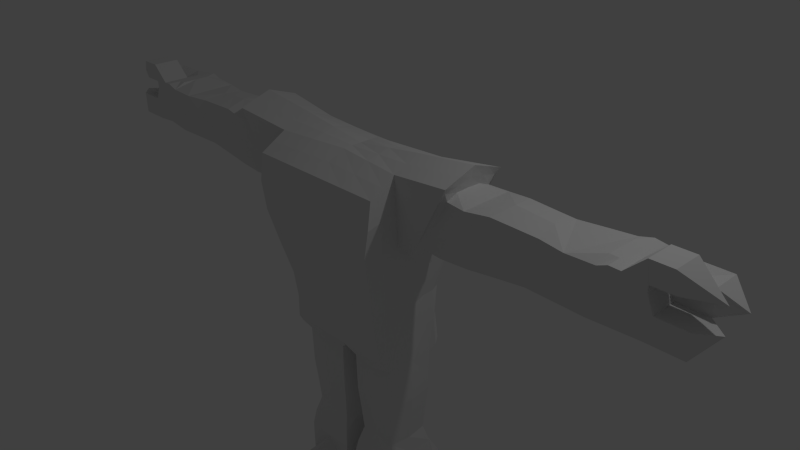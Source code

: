# Source: Weak_Spotter.blend  (saved by Blender 2.67.0; exported with 4.5.12 LTS)
import bpy
from mathutils import Matrix  # noqa: F401  (used for matrix-valued properties, if any)

bpy.ops.wm.read_factory_settings(use_empty=True)
scene = bpy.context.scene
scene.name = 'Scene'

# ---- collections
col_collection_1 = bpy.data.collections.new('Collection 1'); scene.collection.children.link(col_collection_1)

# ---- materials (node trees are filled in below, after node groups)
mat_material = bpy.data.materials.new('Material')
mat_material.alpha_threshold = 0.0
mat_material.use_transparent_shadow = False
mat_material.roughness = 0.5
mat_material.line_color = (0.0, 0.0, 0.0, 1.0)

# ---- material node trees

# ---- world
world_world = bpy.data.worlds.new('World'); scene.world = world_world
world_world.color = (0.05088, 0.05088, 0.05088)
world_world.use_sun_shadow = False
world_world.sun_shadow_jitter_overblur = 0.0
world_world.cycles.sampling_method = 'MANUAL'
world_world.cycles.sample_map_resolution = 256

# ---- cameras
cam_camera = bpy.data.cameras.new('Camera')
cam_camera.clip_end = 100.0
cam_camera.lens = 35.0
cam_camera.sensor_width = 32.0
cam_camera.sensor_height = 18.0
cam_camera.ortho_scale = 7.314
cam_camera.dof.focus_distance = 0.0
cam_camera.dof.aperture_fstop = 128.0

# ---- lights
light_lamp = bpy.data.lights.new('Lamp', 'POINT')
light_lamp.transmission_factor = 0.0
light_lamp.cutoff_distance = 30.0
light_lamp.energy = 100.0
light_lamp.shadow_buffer_clip_start = 1.001
light_lamp.shadow_soft_size = 0.1
light_lamp.shadow_maximum_resolution = 0.006
light_lamp.use_absolute_resolution = True
light_lamp.cycles.use_multiple_importance_sampling = False

# ---- meshes
me_cube = bpy.data.meshes.new('Cube')
me_cube.from_pydata([(-0.8073, -0.6506, -1.0), (-0.8073, 0.3595, -1.043), (-0.7689, 0.3794, -0.2848), (-0.7689, -0.725, -0.2822), (-1.0, -0.8971, 1.369), (-1.0, 0.4825, 1.369), (-1.0, -0.5445, 1.574), (-1.0, 0.2019, 1.574), (-0.7932, -0.4751, -1.201), (-0.7932, 0.2237, -1.203), (-0.821, -0.3392, -0.2966), (-0.821, 0.09226, -0.2966), (-0.9255, 0.5488, 0.6434), (-0.9255, -0.9458, 0.6434), (-1.001, 0.1701, 0.6484), (-1.001, -0.5003, 0.6484), (-1.246, -0.5263, 0.64), (-1.246, 0.1939, 0.64), (-1.83, 0.2603, 1.675), (-1.83, -0.6029, 1.675), (-1.412, -0.4879, 0.7841), (-1.412, 0.1466, 0.7841), (-1.761, 0.1569, 1.481), (-1.761, -0.4975, 1.481), (-4.179, -0.5123, 0.9234), (-4.179, 0.06957, 0.9234), (-4.18, 0.1697, 1.519), (-4.18, -0.5123, 1.423), (-1.83, -0.1551, 1.821), (-1.0, -0.1551, 1.72), (-1.752, -0.1578, 1.544), (-2.345, -0.4916, 1.507), (-2.953, -0.4747, 1.483), (-2.815, -0.4747, 0.8873), (-2.059, -0.4916, 0.7955), (-2.059, 0.1489, 0.7955), (-2.815, 0.132, 0.8873), (-2.953, 0.132, 1.483), (-2.345, 0.1489, 1.507), (-0.1311, -0.4674, -1.261), (-0.1311, 0.2168, -1.261), (-0.8329, -0.518, -3.359), (-0.8329, 0.2678, -3.359), (-0.09029, -0.518, -3.359), (-0.09029, 0.2678, -3.359), (-1.288, -0.1712, 0.6812), (-1.207, -0.1705, 0.5206), (-1.018, -0.1703, 0.5954), (-3.653, -0.5367, 1.494), (-3.563, 0.1585, 0.8931), (-3.563, -0.5074, 0.8931), (-3.62, 0.1908, 1.516), (-4.179, -0.1713, 0.9234), (-4.262, -0.5123, 1.221), (-4.18, 0.1697, 1.221), (-4.18, -0.1713, 1.423), (-3.916, -0.5374, 1.542), (-3.916, 0.1948, 1.542), (-3.674, -0.1713, 1.563), (-3.916, -0.1713, 1.542), (-4.262, -0.1713, 1.221), (-4.628, -0.5123, 0.9234), (-4.629, 0.1697, 1.519), (-4.628, -0.1713, 0.9234), (-4.629, -0.5123, 1.221), (-4.629, 0.1697, 1.221), (-4.629, -0.1713, 1.519), (-4.629, -0.1713, 1.221), (-4.85, -0.3418, 1.21), (-4.93, -0.1074, 1.37), (-4.18, -0.5123, 1.503), (-4.18, -0.1713, 1.503), (-4.157, -0.5374, 1.764), (-4.157, -0.1713, 1.764), (-4.451, -0.5123, 1.503), (-4.451, -0.1713, 1.503), (-4.427, -0.5374, 1.764), (-4.427, -0.1713, 1.764), (-4.842, -0.3479, 1.506), (-0.1411, 0.2141, -1.792), (-0.189, 0.1634, -2.444), (-0.7342, 0.1634, -2.444), (-0.7821, 0.2141, -1.792), (-0.7821, -0.4643, -1.792), (-0.7342, -0.4136, -2.444), (-0.189, -0.4136, -2.444), (-0.1411, -0.4643, -1.792), (-0.4616, -0.518, -2.945), (-0.8329, 0.4261, -3.359), (-0.4616, -0.988, -3.121), (-0.2032, -0.988, -3.359), (-0.09029, -0.518, -2.908), (-0.8329, 0.2678, -2.908), (-0.8329, -0.518, -2.908), (-0.09029, 0.2678, -2.908), (-0.7927, -0.988, -3.359), (-0.4289, 0.2678, -2.926), (-0.09029, 0.4261, -3.359), (-0.4289, 0.5655, -3.05), (-0.4441, -1.296, -3.359), (-0.4616, 0.7443, -3.359), (-0.4616, -0.518, -1.277), (-0.4037, 0.3595, -1.043), (-0.4097, -0.7517, -0.2822), (-0.4037, -0.6506, -1.0), (-0.4097, 0.3986, -0.2848), (-0.8201, 0.3136, -1.137), (-1.0, -0.9485, 1.014), (-1.0, 0.5391, 1.014), (-0.8202, 0.2481, -0.2907), (-0.5, 0.4825, 1.369), (-0.5, -0.8971, 1.369), (-1.0, 0.3422, 1.472), (-0.7577, 0.3609, -0.6764), (-0.7577, -0.6784, -0.6563), (-0.5, 0.1564, 1.574), (-0.5, -0.4828, 1.574), (-1.0, 0.1833, 1.117), (-0.988, 0.3688, 0.6498), (-0.494, 0.5757, 0.6434), (-0.494, -0.9774, 0.6434), (-0.9037, -0.4428, 0.1804), (-0.9037, 0.1535, 0.1804), (-1.0, -0.5197, 1.117), (-1.0, -0.7208, 1.472), (-1.0, -0.3498, 1.647), (-0.8095, -0.1168, -0.3759), (-0.8144, -0.3907, -0.7537), (-0.8144, 0.1444, -0.7553), (-0.4616, 0.2678, -1.277), (-0.8472, 0.4685, 0.1804), (-0.8472, -0.8414, 0.1804), (-0.8313, -0.1245, -1.208), (-0.8201, -0.5843, -1.116), (-0.8202, -0.5444, -0.2894), (-1.018, -0.3355, 0.6174), (-0.988, -0.732, 0.6498), (-1.415, 0.2311, 1.625), (-1.127, -0.5052, 0.6679), (-1.415, -0.5737, 1.625), (-1.127, 0.1735, 0.6679), (-1.207, -0.3592, 0.5433), (-1.523, -0.5781, 1.117), (-1.523, 0.2418, 1.117), (-1.83, -0.379, 1.748), (-1.301, -0.3416, 0.6945), (-1.565, -0.5183, 1.119), (-1.565, 0.176, 1.119), (-1.752, -0.3375, 1.538), (-1.3, 0.1726, 0.6995), (-1.787, 0.215, 1.597), (-1.787, -0.5576, 1.597), (-1.3, -0.5097, 0.6995), (-4.179, -0.3418, 0.9234), (-4.18, 0.1196, 1.072), (-1.701, -0.5269, 0.7942), (-3.873, 0.1448, 0.8828), (-2.024, 0.1843, 1.474), (-1.83, 0.0526, 1.748), (-1.0, 0.02339, 1.647), (-1.415, -0.1551, 1.77), (-0.5, -0.1551, 1.647), (-1.752, 0.01107, 1.538), (-1.787, -0.1551, 1.67), (-2.024, -0.5269, 1.474), (-2.646, -0.4825, 1.495), (-3.845, -0.5406, 0.9681), (-2.436, -0.4825, 0.8425), (-1.701, 0.1843, 0.7942), (-2.436, 0.1398, 0.8425), (-2.646, 0.1398, 1.495), (-2.202, -0.5378, 1.151), (-2.884, -0.5173, 1.185), (-2.202, 0.1952, 1.151), (-2.884, 0.1747, 1.185), (-2.417, -0.1713, 1.561), (-2.906, -0.1713, 1.523), (-2.1, -0.1713, 0.7478), (-2.806, -0.1713, 0.8457), (-0.04514, -0.5058, -1.191), (-0.04514, 0.253, -1.191), (-0.08465, -0.1253, -1.261), (-0.7865, 0.2187, -1.508), (-0.1367, -0.4689, -1.508), (-1.301, -0.0001467, 0.6945), (-1.207, 0.02244, 0.5433), (-1.018, -0.0008432, 0.6174), (-1.257, -0.1709, 0.605), (-1.108, -0.1705, 0.5507), (-3.294, -0.5374, 1.484), (-3.194, 0.1491, 0.8913), (-3.194, -0.4917, 0.8913), (-3.294, 0.1948, 1.484), (-3.63, -0.555, 1.175), (-3.549, 0.2158, 1.202), (-3.674, -0.3659, 1.563), (-3.503, -0.1713, 0.8431), (-3.916, -0.5374, 1.244), (-4.179, -0.05087, 0.9234), (-3.784, -0.55, 1.554), (-3.784, 0.2074, 1.554), (-3.674, 0.02327, 1.563), (-4.048, 0.1823, 1.382), (-3.784, -0.1713, 1.554), (-3.916, -0.3544, 1.542), (-3.916, 0.01176, 1.542), (-0.1367, 0.2187, -1.508), (-0.1672, 0.1864, -2.121), (-0.756, 0.1864, -2.121), (-0.7865, -0.4689, -1.508), (-0.756, -0.4366, -2.121), (-0.1672, -0.4366, -2.121), (-0.4616, 0.2632, -1.792), (-0.4616, 0.2033, -2.444), (-0.4616, -0.5134, -1.792), (-0.4616, -0.4504, -2.402), (-0.8285, -0.1251, -1.792), (-0.7719, -0.1251, -2.444), (-0.09464, -0.1251, -1.792), (-0.1513, -0.1251, -2.444), (-0.1251, -0.4811, -2.683), (-0.798, -0.4811, -2.683), (-0.1251, 0.2309, -2.683), (-0.798, 0.2309, -2.683), (-0.6472, -0.518, -2.927), (-0.09029, -0.1251, -2.908), (-0.2759, -0.518, -2.927), (-0.4616, 0.2678, -2.908), (-0.8329, -0.1251, -2.908), (-0.9037, 0.3072, 0.1804), (-0.4037, -0.6959, -0.6491), (-0.4518, 0.4915, 0.1804), (-1.0, 0.3612, 1.065), (-0.8137, 0.2738, -0.7176), (-0.4037, 0.3734, -0.6705), (-0.5, -0.9485, 1.014), (-0.5, -0.6899, 1.472), (-0.4518, -0.8706, 0.1804), (-1.261, -0.5489, 1.117), (-0.8199, -0.1205, -0.7618), (-0.5, 0.5391, 1.014), (-0.8137, -0.5557, -0.7069), (-0.9037, -0.6372, 0.1804), (-1.0, -0.7341, 1.065), (-0.04514, -0.1264, -1.191), (-0.5, 0.3194, 1.472), (-0.5, -0.319, 1.611), (-1.108, -0.3477, 0.5755), (-1.261, 0.2125, 1.117), (-1.523, 0.2057, 1.117), (-1.415, 0.038, 1.698), (-1.787, 0.02995, 1.633), (-1.257, -0.3523, 0.6178), (-1.523, -0.5452, 1.117), (-1.415, -0.3644, 1.698), (-0.5, 0.0006278, 1.611), (-1.787, -0.3564, 1.633), (-1.862, -0.5269, 1.134), (-2.541, -0.5269, 1.169), (-1.862, 0.1843, 1.134), (-2.541, 0.1843, 1.169), (-2.662, -0.1713, 1.542), (-2.421, -0.1713, 0.7959), (-1.257, 0.01285, 0.6178), (-1.108, 0.01133, 0.5755), (-3.245, -0.5374, 1.195), (-3.245, 0.1948, 1.195), (-3.187, -0.1713, 0.8479), (-3.784, -0.3607, 1.554), (-3.784, 0.01804, 1.554), (-0.4616, 0.2678, -1.508), (-0.4616, 0.2309, -2.121), (-0.4616, -0.518, -1.508), (-0.4616, -0.4811, -2.121), (-0.8329, -0.1251, -1.508), (-0.798, -0.1251, -2.121), (-0.09029, -0.1251, -1.508), (-0.1251, -0.1251, -2.121), (-0.798, -0.1251, -2.683), (-0.4616, 0.2309, -2.683), (-0.1251, -0.1251, -2.683), (0.8073, -0.6506, -1.0), (0.8073, 0.3595, -1.043), (0.7689, 0.3794, -0.2848), (0.7689, -0.725, -0.2822), (1.0, -0.8971, 1.369), (1.0, 0.4825, 1.369), (1.0, -0.5445, 1.574), (1.0, 0.2019, 1.574), (0.7932, -0.4751, -1.201), (0.7932, 0.2237, -1.203), (0.821, -0.3392, -0.2966), (0.821, 0.09226, -0.2966), (0.9255, 0.5488, 0.6434), (0.9255, -0.9458, 0.6434), (1.001, 0.1701, 0.6484), (1.001, -0.5003, 0.6484), (1.246, -0.5263, 0.64), (1.246, 0.1939, 0.64), (1.83, 0.2603, 1.675), (1.83, -0.6029, 1.675), (1.412, -0.4879, 0.7841), (1.412, 0.1466, 0.7841), (1.761, 0.1569, 1.481), (1.761, -0.4975, 1.481), (4.179, -0.5123, 0.9234), (4.179, 0.06957, 0.9234), (4.18, 0.1697, 1.519), (4.18, -0.5123, 1.423), (1.83, -0.1551, 1.821), (1.0, -0.1551, 1.72), (1.752, -0.1578, 1.544), (2.345, -0.4916, 1.507), (2.953, -0.4747, 1.483), (2.815, -0.4747, 0.8873), (2.059, -0.4916, 0.7955), (2.059, 0.1489, 0.7955), (2.815, 0.132, 0.8873), (2.953, 0.132, 1.483), (2.345, 0.1489, 1.507), (0.1311, -0.4674, -1.261), (0.1311, 0.2168, -1.261), (0.8329, -0.518, -3.359), (0.8329, 0.2678, -3.359), (0.09029, -0.518, -3.359), (0.09029, 0.2678, -3.359), (1.288, -0.1712, 0.6812), (1.207, -0.1705, 0.5206), (1.018, -0.1703, 0.5954), (3.653, -0.5367, 1.494), (3.563, 0.1585, 0.8931), (3.563, -0.5074, 0.8931), (3.62, 0.1908, 1.516), (4.179, -0.1713, 0.9234), (4.262, -0.5123, 1.221), (4.18, 0.1697, 1.221), (4.18, -0.1713, 1.423), (3.916, -0.5374, 1.542), (3.916, 0.1948, 1.542), (3.674, -0.1713, 1.563), (3.916, -0.1713, 1.542), (4.262, -0.1713, 1.221), (4.628, -0.5123, 0.9234), (4.629, 0.1697, 1.519), (4.628, -0.1713, 0.9234), (4.629, -0.5123, 1.221), (4.629, 0.1697, 1.221), (4.629, -0.1713, 1.519), (4.629, -0.1713, 1.221), (4.85, -0.3418, 1.21), (4.93, -0.1074, 1.37), (4.18, -0.5123, 1.503), (4.18, -0.1713, 1.503), (4.157, -0.5374, 1.764), (4.157, -0.1713, 1.764), (4.451, -0.5123, 1.503), (4.451, -0.1713, 1.503), (4.427, -0.5374, 1.764), (4.427, -0.1713, 1.764), (4.842, -0.3479, 1.506), (0.1411, 0.2141, -1.792), (0.189, 0.1634, -2.444), (0.7342, 0.1634, -2.444), (0.7821, 0.2141, -1.792), (0.7821, -0.4643, -1.792), (0.7342, -0.4136, -2.444), (0.189, -0.4136, -2.444), (0.1411, -0.4643, -1.792), (0.4616, -0.518, -2.945), (0.8329, 0.4261, -3.359), (0.4616, -0.988, -3.121), (0.2032, -0.988, -3.359), (0.09029, -0.518, -2.908), (0.8329, 0.2678, -2.908), (0.8329, -0.518, -2.908), (0.09029, 0.2678, -2.908), (0.7927, -0.988, -3.359), (0.4289, 0.2678, -2.926), (0.09029, 0.4261, -3.359), (0.4289, 0.5655, -3.05), (0.4441, -1.296, -3.359), (0.4616, 0.7443, -3.359), (-1.883e-07, -0.7412, -0.2981), (1.997e-07, 0.3873, -0.2981), (1.788e-07, 0.3595, -1.043), (-5.364e-07, -0.8971, 1.369), (0.0, -0.6506, -1.0), (2.384e-07, 0.4825, 1.369), (1.245e-07, 0.2383, -1.15), (6.487e-08, -0.4935, -1.15), (-3.881e-07, -1.0, 0.6588), (2.219e-07, 0.5958, 0.6588), (2.941e-09, 0.1108, 1.574), (-2.553e-07, -0.4211, 1.574), (-1.262e-07, -0.1551, 1.574), (0.4616, -0.518, -1.277), (0.4037, 0.3595, -1.043), (0.4097, -0.7517, -0.2822), (0.4037, -0.6506, -1.0), (0.4097, 0.3986, -0.2848), (0.8201, 0.3136, -1.137), (1.0, -0.9485, 1.014), (1.0, 0.5391, 1.014), (0.8202, 0.2481, -0.2907), (0.5, 0.4825, 1.369), (0.5, -0.8971, 1.369), (1.0, 0.3422, 1.472), (-9.413e-08, -0.6959, -0.6491), (2.302e-07, 0.5391, 1.014), (0.7577, 0.3609, -0.6764), (0.7577, -0.6784, -0.6563), (1.893e-07, 0.3734, -0.6705), (-4.623e-07, -0.9485, 1.014), (3.243e-08, -0.5721, -1.075), (1.207e-07, 0.2967, 1.472), (0.5, 0.1564, 1.574), (0.5, -0.4828, 1.574), (1.0, 0.1833, 1.117), (0.988, 0.3688, 0.6498), (0.494, 0.5757, 0.6434), (0.494, -0.9774, 0.6434), (9.467e-08, -0.1276, -1.15), (0.9037, -0.4428, 0.1804), (0.9037, 0.1535, 0.1804), (1.0, -0.5197, 1.117), (1.0, -0.7208, 1.472), (1.0, -0.3498, 1.647), (1.516e-07, 0.2989, -1.096), (0.8095, -0.1168, -0.3759), (0.8144, -0.3907, -0.7537), (0.8144, 0.1444, -0.7553), (0.4616, 0.2678, -1.277), (-2.882e-07, -0.8706, 0.1804), (0.8472, 0.4685, 0.1804), (0.8472, -0.8414, 0.1804), (2.108e-07, 0.4915, 0.1804), (0.8313, -0.1245, -1.208), (0.8201, -0.5843, -1.116), (0.8202, -0.5444, -0.2894), (1.018, -0.3355, 0.6174), (-1.908e-07, -0.2881, 1.574), (-3.959e-07, -0.6591, 1.472), (0.988, -0.732, 0.6498), (1.415, 0.2311, 1.625), (1.127, -0.5052, 0.6679), (1.415, -0.5737, 1.625), (1.127, 0.1735, 0.6679), (1.207, -0.3592, 0.5433), (1.523, -0.5781, 1.117), (1.523, 0.2418, 1.117), (1.83, -0.379, 1.748), (1.301, -0.3416, 0.6945), (1.565, -0.5183, 1.119), (1.565, 0.176, 1.119), (1.752, -0.3375, 1.538), (1.3, 0.1726, 0.6995), (1.787, 0.215, 1.597), (1.787, -0.5576, 1.597), (1.3, -0.5097, 0.6995), (4.179, -0.3418, 0.9234), (4.18, 0.1196, 1.072), (1.701, -0.5269, 0.7942), (3.873, 0.1448, 0.8828), (2.024, 0.1843, 1.474), (1.83, 0.0526, 1.748), (1.0, 0.02339, 1.647), (1.415, -0.1551, 1.77), (-6.163e-08, -0.02213, 1.574), (0.5, -0.1551, 1.647), (1.752, 0.01107, 1.538), (1.787, -0.1551, 1.67), (2.024, -0.5269, 1.474), (2.646, -0.4825, 1.495), (3.845, -0.5406, 0.9681), (2.436, -0.4825, 0.8425), (1.701, 0.1843, 0.7942), (2.436, 0.1398, 0.8425), (2.646, 0.1398, 1.495), (2.202, -0.5378, 1.151), (2.884, -0.5173, 1.185), (2.202, 0.1952, 1.151), (2.884, 0.1747, 1.185), (2.417, -0.1713, 1.561), (2.906, -0.1713, 1.523), (2.1, -0.1713, 0.7478), (2.806, -0.1713, 0.8457), (0.04514, -0.5058, -1.191), (0.04514, 0.253, -1.191), (0.08465, -0.1253, -1.261), (0.7865, 0.2187, -1.508), (0.1367, -0.4689, -1.508), (1.301, -0.0001467, 0.6945), (1.207, 0.02244, 0.5433), (1.018, -0.0008432, 0.6174), (1.257, -0.1709, 0.605), (1.108, -0.1705, 0.5507), (3.294, -0.5374, 1.484), (3.194, 0.1491, 0.8913), (3.194, -0.4917, 0.8913), (3.294, 0.1948, 1.484), (3.63, -0.555, 1.175), (3.549, 0.2158, 1.202), (3.674, -0.3659, 1.563), (3.503, -0.1713, 0.8431), (3.916, -0.5374, 1.244), (4.179, -0.05087, 0.9234), (3.784, -0.55, 1.554), (3.784, 0.2074, 1.554), (3.674, 0.02327, 1.563), (4.048, 0.1823, 1.382), (3.784, -0.1713, 1.554), (3.916, -0.3544, 1.542), (3.916, 0.01176, 1.542), (0.1367, 0.2187, -1.508), (0.1672, 0.1864, -2.121), (0.756, 0.1864, -2.121), (0.7865, -0.4689, -1.508), (0.756, -0.4366, -2.121), (0.1672, -0.4366, -2.121), (0.4616, 0.2632, -1.792), (0.4616, 0.2033, -2.444), (0.4616, -0.5134, -1.792), (0.4616, -0.4504, -2.402), (0.8285, -0.1251, -1.792), (0.7719, -0.1251, -2.444), (0.09464, -0.1251, -1.792), (0.1513, -0.1251, -2.444), (0.1251, -0.4811, -2.683), (0.798, -0.4811, -2.683), (0.1251, 0.2309, -2.683), (0.798, 0.2309, -2.683), (0.6472, -0.518, -2.927), (0.09029, -0.1251, -2.908), (0.2759, -0.518, -2.927), (0.4616, 0.2678, -2.908), (0.8329, -0.1251, -2.908), (0.9037, 0.3072, 0.1804), (0.4037, -0.6959, -0.6491), (0.4518, 0.4915, 0.1804), (1.0, 0.3612, 1.065), (0.8137, 0.2738, -0.7176), (0.4037, 0.3734, -0.6705), (0.5, -0.9485, 1.014), (0.5, -0.6899, 1.472), (0.4518, -0.8706, 0.1804), (1.261, -0.5489, 1.117), (0.8199, -0.1205, -0.7618), (0.5, 0.5391, 1.014), (0.8137, -0.5557, -0.7069), (0.9037, -0.6372, 0.1804), (1.0, -0.7341, 1.065), (0.04514, -0.1264, -1.191), (0.5, 0.3194, 1.472), (0.5, -0.319, 1.611), (1.108, -0.3477, 0.5755), (1.261, 0.2125, 1.117), (1.523, 0.2057, 1.117), (1.415, 0.038, 1.698), (1.787, 0.02995, 1.633), (1.257, -0.3523, 0.6178), (1.523, -0.5452, 1.117), (1.415, -0.3644, 1.698), (0.5, 0.0006278, 1.611), (1.787, -0.3564, 1.633), (1.862, -0.5269, 1.134), (2.541, -0.5269, 1.169), (1.862, 0.1843, 1.134), (2.541, 0.1843, 1.169), (2.662, -0.1713, 1.542), (2.421, -0.1713, 0.7959), (1.257, 0.01285, 0.6178), (1.108, 0.01133, 0.5755), (3.245, -0.5374, 1.195), (3.245, 0.1948, 1.195), (3.187, -0.1713, 0.8479), (3.784, -0.3607, 1.554), (3.784, 0.01804, 1.554), (0.4616, 0.2678, -1.508), (0.4616, 0.2309, -2.121), (0.4616, -0.518, -1.508), (0.4616, -0.4811, -2.121), (0.8329, -0.1251, -1.508), (0.798, -0.1251, -2.121), (0.09029, -0.1251, -1.508), (0.1251, -0.1251, -2.121), (0.798, -0.1251, -2.683), (0.4616, 0.2309, -2.683), (0.1251, -0.1251, -2.683)], [], [(229, 118, 12, 130), (10, 121, 15, 135, 47, 186, 14, 122, 11, 126), (230, 103, 3, 114), (231, 105, 2, 130), (232, 112, 5, 108), (233, 109, 2, 113), (234, 102, 1, 113), (235, 111, 4, 107), (389, 413, 386, 104, 0, 133, 8, 101, 39, 179), (236, 124, 4, 111), (237, 120, 13, 131), (238, 139, 19, 142), (239, 126, 11, 128), (240, 119, 12, 108), (241, 134, 10, 127), (242, 136, 15, 121), (243, 124, 6, 123), (384, 427, 388, 180, 40, 129, 9, 106, 1, 102), (244, 179, 39, 181), (245, 112, 7, 115), (246, 125, 6, 116), (247, 138, 16, 141), (248, 140, 17, 143), (249, 149, 21, 147), (250, 137, 18, 158), (50, 193, 166), (251, 150, 22, 162), (252, 152, 20, 145), (253, 151, 23, 146), (57, 202, 54, 26), (59, 205, 57, 26, 55), (49, 196, 50, 166, 24, 153, 52, 198, 25, 156), (60, 55, 66, 67), (254, 160, 28, 144), (255, 159, 29, 161), (256, 163, 30, 148), (257, 164, 31, 171), (258, 165, 32, 172), (259, 168, 35, 173), (260, 169, 36, 174), (23, 148, 30, 162, 22, 157, 38, 175, 31, 164), (261, 170, 37, 176), (21, 184, 45, 145, 20, 155, 34, 177, 35, 168), (262, 167, 33, 178), (87, 41, 95, 89), (43, 87, 89, 90), (93, 228, 92, 42, 41), (94, 225, 91, 43, 44), (44, 43, 41, 42), (263, 187, 45, 184), (264, 188, 46, 185), (265, 189, 48, 193), (266, 190, 49, 194), (32, 176, 37, 192, 51, 201, 58, 195, 48, 189), (267, 191, 50, 196), (56, 27, 53), (51, 194, 49, 156, 25, 154, 54, 202, 57, 200), (55, 27, 70, 71), (268, 203, 59, 204), (269, 200, 57, 205), (55, 60, 53, 27), (55, 26, 62, 66), (154, 25, 198), (199, 56, 53, 24, 197), (24, 53, 64, 61), (54, 60, 67, 65), (26, 54, 65, 62), (53, 60, 67, 64), (52, 153, 24, 61, 63), (60, 52, 63, 67), (67, 63, 68), (62, 65, 69), (66, 62, 69), (64, 67, 68), (61, 64, 68), (63, 61, 68), (65, 67, 69), (67, 66, 69), (56, 204, 59, 73, 72), (27, 56, 72, 70), (59, 55, 71, 73), (73, 71, 75, 77), (72, 73, 77, 76), (71, 70, 74, 75), (70, 72, 76, 74), (74, 76, 78), (76, 77, 78), (75, 74, 78), (77, 75, 78), (270, 206, 79, 212), (271, 207, 80, 213), (272, 209, 83, 214), (273, 210, 84, 215), (274, 182, 82, 216), (275, 208, 81, 217), (276, 183, 86, 218), (277, 211, 85, 219), (44, 42, 88, 100, 97), (278, 223, 92, 228), (96, 44, 97, 98), (87, 224, 93, 41), (279, 222, 94, 227), (91, 226, 87, 43), (95, 99, 89), (42, 96, 98, 88), (280, 220, 91, 225), (92, 227, 94, 44, 96, 42), (41, 43, 90, 99, 95), (85, 215, 84, 221, 93, 224, 87, 226, 91, 220), (97, 100, 98), (99, 90, 89), (100, 88, 98), (109, 229, 130, 2), (11, 122, 229, 109), (122, 14, 118, 229), (104, 230, 114, 0), (386, 407, 230, 104), (407, 382, 103, 230), (119, 231, 130, 12), (391, 435, 231, 119), (435, 383, 105, 231), (118, 232, 108, 12), (14, 117, 232, 118), (117, 7, 112, 232), (106, 233, 113, 1), (9, 128, 233, 106), (128, 11, 109, 233), (105, 234, 113, 2), (383, 411, 234, 105), (411, 384, 102, 234), (120, 235, 107, 13), (390, 412, 235, 120), (412, 385, 111, 235), (441, 236, 111, 385), (393, 116, 236, 441), (116, 6, 124, 236), (103, 237, 131, 3), (382, 432, 237, 103), (432, 390, 120, 237), (138, 238, 142, 16), (15, 123, 238, 138), (123, 6, 139, 238), (132, 239, 128, 9), (8, 127, 239, 132), (127, 10, 126, 239), (110, 240, 108, 5), (387, 408, 240, 110), (408, 391, 119, 240), (133, 241, 127, 8), (0, 114, 241, 133), (114, 3, 134, 241), (134, 242, 121, 10), (3, 131, 242, 134), (131, 13, 136, 242), (136, 243, 123, 15), (13, 107, 243, 136), (107, 4, 124, 243), (180, 244, 181, 40), (388, 421, 244, 180), (421, 389, 179, 244), (414, 245, 115, 392), (387, 110, 245, 414), (110, 5, 112, 245), (440, 246, 116, 393), (394, 161, 246, 440), (161, 29, 125, 246), (188, 247, 141, 46), (47, 135, 247, 188), (135, 15, 138, 247), (137, 248, 143, 18), (7, 117, 248, 137), (117, 14, 140, 248), (150, 249, 147, 22), (18, 143, 249, 150), (143, 17, 149, 249), (160, 250, 158, 28), (29, 159, 250, 160), (159, 7, 137, 250), (166, 197, 24), (166, 193, 197), (193, 48, 197), (163, 251, 162, 30), (28, 158, 251, 163), (158, 18, 150, 251), (187, 252, 145, 45), (46, 141, 252, 187), (141, 16, 152, 252), (152, 253, 146, 20), (16, 142, 253, 152), (142, 19, 151, 253), (139, 254, 144, 19), (6, 125, 254, 139), (125, 29, 160, 254), (467, 255, 161, 394), (392, 115, 255, 467), (115, 7, 159, 255), (151, 256, 148, 23), (19, 144, 256, 151), (144, 28, 163, 256), (155, 257, 171, 34), (20, 146, 257, 155), (146, 23, 164, 257), (167, 258, 172, 33), (34, 171, 258, 167), (171, 31, 165, 258), (157, 259, 173, 38), (22, 147, 259, 157), (147, 21, 168, 259), (170, 260, 174, 37), (38, 173, 260, 170), (173, 35, 169, 260), (165, 261, 176, 32), (31, 175, 261, 165), (175, 38, 170, 261), (169, 262, 178, 36), (35, 177, 262, 169), (177, 34, 167, 262), (149, 263, 184, 21), (17, 185, 263, 149), (185, 46, 187, 263), (140, 264, 185, 17), (14, 186, 264, 140), (186, 47, 188, 264), (191, 265, 193, 50), (33, 172, 265, 191), (172, 32, 189, 265), (192, 266, 194, 51), (37, 174, 266, 192), (174, 36, 190, 266), (190, 267, 196, 49), (36, 178, 267, 190), (178, 33, 191, 267), (199, 268, 204, 56), (48, 195, 268, 199), (195, 58, 203, 268), (203, 269, 205, 59), (58, 201, 269, 203), (201, 51, 200, 269), (54, 154, 198, 52, 60), (48, 199, 197), (182, 270, 212, 82), (9, 129, 270, 182), (129, 40, 206, 270), (208, 271, 213, 81), (82, 212, 271, 208), (212, 79, 207, 271), (183, 272, 214, 86), (39, 101, 272, 183), (101, 8, 209, 272), (211, 273, 215, 85), (86, 214, 273, 211), (214, 83, 210, 273), (209, 274, 216, 83), (8, 132, 274, 209), (132, 9, 182, 274), (210, 275, 217, 84), (83, 216, 275, 210), (216, 82, 208, 275), (206, 276, 218, 79), (40, 181, 276, 206), (181, 39, 183, 276), (207, 277, 219, 80), (79, 218, 277, 207), (218, 86, 211, 277), (221, 278, 228, 93), (84, 217, 278, 221), (217, 81, 223, 278), (223, 279, 227, 92), (81, 213, 279, 223), (213, 80, 222, 279), (222, 280, 225, 94), (80, 219, 280, 222), (219, 85, 220, 280), (536, 433, 293, 418), (291, 428, 292, 423, 295, 493, 328, 439, 296, 422), (537, 410, 284, 397), (538, 433, 283, 399), (539, 402, 286, 406), (540, 409, 283, 403), (541, 409, 282, 396), (542, 401, 285, 405), (389, 486, 320, 395, 289, 437, 281, 398, 386, 413), (543, 405, 285, 425), (544, 434, 294, 420), (545, 448, 300, 445), (546, 430, 292, 428), (547, 402, 293, 419), (548, 429, 291, 438), (549, 422, 296, 442), (550, 424, 287, 425), (384, 396, 282, 400, 290, 431, 321, 487, 388, 427), (551, 488, 320, 486), (552, 415, 288, 406), (553, 416, 287, 426), (554, 447, 297, 444), (555, 449, 298, 446), (556, 453, 302, 455), (557, 464, 299, 443), (331, 473, 500), (558, 469, 303, 456), (559, 451, 301, 458), (560, 452, 304, 457), (338, 307, 335, 509), (340, 336, 307, 338, 512), (330, 462, 306, 505, 333, 459, 305, 473, 331, 503), (341, 348, 347, 336), (561, 450, 309, 466), (562, 468, 310, 465), (563, 454, 311, 470), (564, 478, 312, 471), (565, 479, 313, 472), (566, 480, 316, 475), (567, 481, 317, 476), (304, 471, 312, 482, 319, 463, 303, 469, 311, 454), (568, 483, 318, 477), (302, 475, 316, 484, 315, 461, 301, 451, 326, 491), (569, 485, 314, 474), (368, 370, 376, 322), (324, 371, 370, 368), (374, 322, 323, 373, 535), (375, 325, 324, 372, 532), (325, 323, 322, 324), (570, 491, 326, 494), (571, 492, 327, 495), (572, 500, 329, 496), (573, 501, 330, 497), (313, 496, 329, 502, 339, 508, 332, 499, 318, 483), (574, 503, 331, 498), (337, 334, 308), (332, 507, 338, 509, 335, 460, 306, 462, 330, 501), (336, 352, 351, 308), (575, 511, 340, 510), (576, 512, 338, 507), (336, 308, 334, 341), (336, 347, 343, 307), (460, 505, 306), (506, 504, 305, 334, 337), (305, 342, 345, 334), (335, 346, 348, 341), (307, 343, 346, 335), (334, 345, 348, 341), (333, 344, 342, 305, 459), (341, 348, 344, 333), (348, 349, 344), (343, 350, 346), (347, 350, 343), (345, 349, 348), (342, 349, 345), (344, 349, 342), (346, 350, 348), (348, 350, 347), (337, 353, 354, 340, 511), (308, 351, 353, 337), (340, 354, 352, 336), (354, 358, 356, 352), (353, 357, 358, 354), (352, 356, 355, 351), (351, 355, 357, 353), (355, 359, 357), (357, 359, 358), (356, 359, 355), (358, 359, 356), (577, 519, 360, 513), (578, 520, 361, 514), (579, 521, 364, 516), (580, 522, 365, 517), (581, 523, 363, 489), (582, 524, 362, 515), (583, 525, 367, 490), (584, 526, 366, 518), (325, 378, 381, 369, 323), (585, 535, 373, 530), (377, 379, 378, 325), (368, 322, 374, 531), (586, 534, 375, 529), (372, 324, 368, 533), (376, 370, 380), (323, 369, 379, 377), (587, 532, 372, 527), (373, 323, 377, 325, 375, 534), (322, 376, 380, 371, 324), (366, 527, 372, 533, 368, 531, 374, 528, 365, 522), (378, 379, 381), (380, 370, 371), (381, 379, 369), (403, 283, 433, 536), (292, 403, 536, 423), (423, 536, 418, 295), (398, 281, 410, 537), (386, 398, 537, 407), (407, 537, 397, 382), (419, 293, 433, 538), (391, 419, 538, 435), (435, 538, 399, 383), (418, 293, 402, 539), (295, 418, 539, 417), (417, 539, 406, 288), (400, 282, 409, 540), (290, 400, 540, 430), (430, 540, 403, 292), (399, 283, 409, 541), (383, 399, 541, 411), (411, 541, 396, 384), (420, 294, 401, 542), (390, 420, 542, 412), (412, 542, 405, 385), (441, 385, 405, 543), (393, 441, 543, 416), (416, 543, 425, 287), (397, 284, 434, 544), (382, 397, 544, 432), (432, 544, 420, 390), (444, 297, 448, 545), (296, 444, 545, 424), (424, 545, 445, 287), (436, 290, 430, 546), (289, 436, 546, 429), (429, 546, 428, 291), (404, 286, 402, 547), (387, 404, 547, 408), (408, 547, 419, 391), (437, 289, 429, 548), (281, 437, 548, 410), (410, 548, 438, 284), (438, 291, 422, 549), (284, 438, 549, 434), (434, 549, 442, 294), (442, 296, 424, 550), (294, 442, 550, 401), (401, 550, 425, 285), (487, 321, 488, 551), (388, 487, 551, 421), (421, 551, 486, 389), (414, 392, 415, 552), (387, 414, 552, 404), (404, 552, 406, 286), (440, 393, 416, 553), (394, 440, 553, 468), (468, 553, 426, 310), (495, 327, 447, 554), (328, 495, 554, 439), (439, 554, 444, 296), (443, 299, 449, 555), (288, 443, 555, 417), (417, 555, 446, 295), (456, 303, 453, 556), (299, 456, 556, 449), (449, 556, 455, 298), (466, 309, 464, 557), (310, 466, 557, 465), (465, 557, 443, 288), (473, 305, 504), (473, 504, 500), (500, 504, 329), (470, 311, 469, 558), (309, 470, 558, 464), (464, 558, 456, 299), (494, 326, 451, 559), (327, 494, 559, 447), (447, 559, 458, 297), (458, 301, 452, 560), (297, 458, 560, 448), (448, 560, 457, 300), (445, 300, 450, 561), (287, 445, 561, 426), (426, 561, 466, 310), (467, 394, 468, 562), (392, 467, 562, 415), (415, 562, 465, 288), (457, 304, 454, 563), (300, 457, 563, 450), (450, 563, 470, 309), (461, 315, 478, 564), (301, 461, 564, 452), (452, 564, 471, 304), (474, 314, 479, 565), (315, 474, 565, 478), (478, 565, 472, 312), (463, 319, 480, 566), (303, 463, 566, 453), (453, 566, 475, 302), (477, 318, 481, 567), (319, 477, 567, 480), (480, 567, 476, 316), (472, 313, 483, 568), (312, 472, 568, 482), (482, 568, 477, 319), (476, 317, 485, 569), (316, 476, 569, 484), (484, 569, 474, 315), (455, 302, 491, 570), (298, 455, 570, 492), (492, 570, 494, 327), (446, 298, 492, 571), (295, 446, 571, 493), (493, 571, 495, 328), (498, 331, 500, 572), (314, 498, 572, 479), (479, 572, 496, 313), (499, 332, 501, 573), (318, 499, 573, 481), (481, 573, 497, 317), (497, 330, 503, 574), (317, 497, 574, 485), (485, 574, 498, 314), (506, 337, 511, 575), (329, 506, 575, 502), (502, 575, 510, 339), (510, 340, 512, 576), (339, 510, 576, 508), (508, 576, 507, 332), (335, 341, 333, 505, 460), (329, 504, 506), (489, 363, 519, 577), (290, 489, 577, 431), (431, 577, 513, 321), (515, 362, 520, 578), (363, 515, 578, 519), (519, 578, 514, 360), (490, 367, 521, 579), (320, 490, 579, 395), (395, 579, 516, 289), (518, 366, 522, 580), (367, 518, 580, 521), (521, 580, 517, 364), (516, 364, 523, 581), (289, 516, 581, 436), (436, 581, 489, 290), (517, 365, 524, 582), (364, 517, 582, 523), (523, 582, 515, 363), (513, 360, 525, 583), (321, 513, 583, 488), (488, 583, 490, 320), (514, 361, 526, 584), (360, 514, 584, 525), (525, 584, 518, 367), (528, 374, 535, 585), (365, 528, 585, 524), (524, 585, 530, 362), (530, 373, 534, 586), (362, 530, 586, 520), (520, 586, 529, 361), (529, 375, 532, 587), (361, 529, 587, 526), (526, 587, 527, 366)])
_uv = me_cube.uv_layers.new(name='UVMap')
_uv.uv.foreach_set('vector', [0.7294, 0.6478, 0.7339, 0.6944, 0.7187, 0.6981, 0.7134, 0.6512, 0.7883, 0.5968, 0.7915, 0.6428, 0.7948, 0.6888, 0.7836, 0.6862, 0.7724, 0.6836, 0.7607, 0.6871, 0.7491, 0.6906, 0.7455, 0.6443, 0.7419, 0.598, 0.7651, 0.5974, 0.6535, 0.5096, 0.684, 0.5466, 0.6373, 0.5889, 0.618, 0.5517, 0.6649, 0.6671, 0.6571, 0.6128, 0.708, 0.6042, 0.7134, 0.6512, 0.7393, 0.7175, 0.7447, 0.7406, 0.7362, 0.7362, 0.7275, 0.7172, 0.5215, 0.5402, 0.5067, 0.5793, 0.4883, 0.5704, 0.509, 0.538, 0.483, 0.4989, 0.5116, 0.467, 0.5297, 0.5056, 0.509, 0.538, 0.8534, 0.7448, 0.8353, 0.7717, 0.8105, 0.7351, 0.8206, 0.7171, 0.6135, 0.4246, 0.6304, 0.4276, 0.6473, 0.4305, 0.623, 0.4726, 0.5988, 0.5146, 0.5902, 0.5069, 0.5816, 0.4992, 0.5954, 0.4694, 0.6093, 0.4396, 0.6114, 0.4321, 0.8153, 0.7794, 0.8006, 0.74, 0.8105, 0.7351, 0.8353, 0.7717, 0.8783, 0.6652, 0.8714, 0.7179, 0.8306, 0.6991, 0.8344, 0.6516, 0.5438, 0.7296, 0.5564, 0.7674, 0.5151, 0.731, 0.518, 0.7153, 0.5558, 0.547, 0.5494, 0.5961, 0.5251, 0.5882, 0.5341, 0.5424, 0.6942, 0.7476, 0.6728, 0.7215, 0.7187, 0.6981, 0.7275, 0.7172, 0.5978, 0.5517, 0.6055, 0.5965, 0.5737, 0.604, 0.5776, 0.5516, 0.813, 0.6472, 0.8127, 0.694, 0.7948, 0.6888, 0.7915, 0.6428, 0.8067, 0.717, 0.8006, 0.74, 0.7908, 0.7448, 0.7928, 0.7168, 0.4935, 0.4285, 0.5054, 0.4266, 0.5174, 0.4246, 0.5193, 0.4318, 0.5213, 0.4391, 0.5321, 0.4678, 0.543, 0.4966, 0.5364, 0.5011, 0.5297, 0.5056, 0.5116, 0.467, 0.5653, 0.432, 0.6114, 0.4321, 0.6093, 0.4396, 0.5653, 0.4393, 0.7313, 0.78, 0.7447, 0.7406, 0.7532, 0.7449, 0.7471, 0.7864, 0.7829, 0.7892, 0.781, 0.7484, 0.7908, 0.7448, 0.7952, 0.7872, 0.5196, 0.6878, 0.5312, 0.6917, 0.5209, 0.6995, 0.5142, 0.6965, 0.4692, 0.7284, 0.4835, 0.6904, 0.4936, 0.6987, 0.4959, 0.7147, 0.491, 0.96, 0.488, 0.941, 0.4897, 0.944, 0.4925, 0.9602, 0.479, 0.7817, 0.4549, 0.7663, 0.4981, 0.7307, 0.5022, 0.7317, 0.2339, 0.438, 0.2348, 0.3843, 0.2541, 0.4102, 0.4989, 0.9797, 0.4939, 0.9791, 0.4952, 0.9764, 0.4996, 0.9763, 0.5138, 0.9394, 0.5223, 0.9419, 0.5207, 0.9449, 0.513, 0.9439, 0.5185, 0.9607, 0.5147, 0.9795, 0.5135, 0.9768, 0.5171, 0.9609, 0.1697, 0.4665, 0.1291, 0.46, 0.0884, 0.4535, 0.1346, 0.4362, 0.1947, 0.3894, 0.1822, 0.4279, 0.1697, 0.4665, 0.1346, 0.4362, 0.1336, 0.3837, 0.3524, 0.4342, 0.2932, 0.4361, 0.2339, 0.438, 0.2541, 0.4102, 0.2742, 0.3824, 0.2827, 0.3839, 0.2912, 0.3854, 0.2989, 0.387, 0.3065, 0.3887, 0.3295, 0.4114, 0.09424, 0.3851, 0.1336, 0.3837, 0.1139, 0.4173, 0.1137, 0.4169, 0.5297, 0.7822, 0.5031, 0.7971, 0.5063, 0.7326, 0.5107, 0.7318, 0.7589, 0.7888, 0.7623, 0.7484, 0.7713, 0.7519, 0.7707, 0.7912, 0.5093, 0.9799, 0.5039, 0.9803, 0.504, 0.9761, 0.5087, 0.9765, 0.3069, 0.6277, 0.2864, 0.6926, 0.2551, 0.7366, 0.2766, 0.6503, 0.2262, 0.6018, 0.2245, 0.6449, 0.1962, 0.6175, 0.1996, 0.6081, 0.3866, 0.5979, 0.3934, 0.5452, 0.3973, 0.5554, 0.3973, 0.619, 0.1518, 0.603, 0.1586, 0.5592, 0.1795, 0.5949, 0.18, 0.6049, 0.3177, 0.6485, 0.3313, 0.6423, 0.3449, 0.6361, 0.3535, 0.6274, 0.3621, 0.6187, 0.3797, 0.6507, 0.3973, 0.6827, 0.3262, 0.7097, 0.2551, 0.7366, 0.2864, 0.6926, 0.1847, 0.6459, 0.1449, 0.6468, 0.1806, 0.6149, 0.1884, 0.6162, 0.3896, 0.535, 0.3814, 0.5417, 0.3732, 0.5485, 0.365, 0.5552, 0.3569, 0.5619, 0.3275, 0.5629, 0.2981, 0.5639, 0.3477, 0.5596, 0.3973, 0.5554, 0.3934, 0.5452, 0.1933, 0.559, 0.2279, 0.5588, 0.203, 0.5987, 0.1912, 0.5968, 0.5672, 0.2295, 0.4995, 0.127, 0.568, 0.1553, 0.5688, 0.1571, 0.6474, 0.1279, 0.5672, 0.2295, 0.5688, 0.1571, 0.5696, 0.1548, 0.8467, 0.2923, 0.844, 0.3024, 0.8412, 0.3125, 0.8347, 0.3035, 0.8376, 0.2968, 0.8203, 0.3091, 0.8211, 0.2984, 0.8218, 0.2877, 0.8301, 0.2955, 0.8279, 0.3025, 0.8279, 0.3025, 0.8301, 0.2955, 0.8376, 0.2968, 0.8347, 0.3035, 0.4967, 0.9389, 0.5054, 0.9368, 0.5053, 0.9429, 0.4975, 0.9434, 0.4957, 0.6872, 0.5079, 0.6839, 0.5076, 0.6934, 0.5006, 0.6961, 0.1098, 0.7793, 0.1088, 0.8126, 0.07982, 0.8382, 0.07982, 0.7768, 0.183, 0.7802, 0.1879, 0.7431, 0.226, 0.7083, 0.2158, 0.7775, 0.1377, 0.787, 0.1442, 0.7875, 0.1507, 0.788, 0.1781, 0.8173, 0.2055, 0.8466, 0.1725, 0.8616, 0.1395, 0.8765, 0.1097, 0.8573, 0.07982, 0.8382, 0.1088, 0.8126, 0.1494, 0.7445, 0.1108, 0.746, 0.07982, 0.7155, 0.1529, 0.7119, 0.1835, 0.3191, 0.1336, 0.3329, 0.1007, 0.32, 0.3524, 0.3284, 0.3524, 0.3813, 0.3524, 0.4342, 0.3295, 0.4114, 0.3065, 0.3887, 0.307, 0.3793, 0.3075, 0.37, 0.3138, 0.3564, 0.3201, 0.3428, 0.3363, 0.3356, 0.1336, 0.3837, 0.1336, 0.3329, 0.1433, 0.339, 0.1444, 0.3751, 0.2721, 0.3291, 0.2938, 0.319, 0.2949, 0.3386, 0.28, 0.3433, 0.315, 0.3273, 0.3363, 0.3356, 0.3201, 0.3428, 0.3075, 0.3407, 0.1336, 0.3837, 0.09424, 0.3851, 0.1007, 0.32, 0.1336, 0.3329, 0.1336, 0.3837, 0.1346, 0.4362, 0.1135, 0.417, 0.1139, 0.4173, 0.05979, 0.4397, 0.03117, 0.426, 0.03391, 0.4033, 0.2504, 0.3392, 0.2651, 0.3479, 0.2794, 0.369, 0.2742, 0.3824, 0.255, 0.3565, 0.03509, 0.3191, 0.1007, 0.32, 0.07021, 0.3514, 0.06906, 0.3527, 0.0884, 0.4535, 0.09346, 0.3855, 0.1137, 0.4169, 0.1134, 0.4165, 0.1346, 0.4362, 0.0884, 0.4535, 0.1134, 0.4165, 0.1135, 0.417, 0.1007, 0.32, 0.09424, 0.3851, 0.07086, 0.3526, 0.07021, 0.3514, 0.03664, 0.3806, 0.03587, 0.3498, 0.03509, 0.3191, 0.06906, 0.3527, 0.07096, 0.354, 0.09346, 0.3855, 0.03664, 0.3806, 0.07096, 0.354, 0.07086, 0.3526, 0.07086, 0.3526, 0.07096, 0.354, 0.07035, 0.3525, 0.1135, 0.417, 0.1134, 0.4165, 0.1136, 0.4171, 0.1139, 0.4173, 0.1135, 0.417, 0.1136, 0.4171, 0.07021, 0.3514, 0.07086, 0.3526, 0.07035, 0.3525, 0.06906, 0.3527, 0.07021, 0.3514, 0.07035, 0.3525, 0.07096, 0.354, 0.06906, 0.3527, 0.07035, 0.3525, 0.1134, 0.4165, 0.1137, 0.4169, 0.1136, 0.4171, 0.1137, 0.4169, 0.1139, 0.4173, 0.1136, 0.4171, 0.1835, 0.3191, 0.1891, 0.3543, 0.1947, 0.3894, 0.1579, 0.3586, 0.158, 0.3536, 0.1336, 0.3329, 0.1835, 0.3191, 0.158, 0.3536, 0.1433, 0.339, 0.1947, 0.3894, 0.1336, 0.3837, 0.1444, 0.3751, 0.1579, 0.3586, 0.1579, 0.3586, 0.1444, 0.3751, 0.1546, 0.3567, 0.1556, 0.3568, 0.158, 0.3536, 0.1579, 0.3586, 0.1556, 0.3568, 0.1557, 0.3556, 0.1444, 0.3751, 0.1433, 0.339, 0.1548, 0.3557, 0.1546, 0.3567, 0.1433, 0.339, 0.158, 0.3536, 0.1557, 0.3556, 0.1548, 0.3557, 0.1548, 0.3557, 0.1557, 0.3556, 0.1551, 0.3562, 0.1557, 0.3556, 0.1556, 0.3568, 0.1551, 0.3562, 0.1546, 0.3567, 0.1548, 0.3557, 0.1551, 0.3562, 0.1556, 0.3568, 0.1546, 0.3567, 0.1551, 0.3562, 0.5456, 0.4712, 0.5408, 0.4542, 0.5602, 0.4694, 0.5591, 0.4745, 0.6107, 0.3265, 0.6087, 0.3631, 0.5789, 0.3362, 0.582, 0.3277, 0.5826, 0.4732, 0.5745, 0.4905, 0.5675, 0.4817, 0.5697, 0.477, 0.5352, 0.324, 0.5372, 0.2874, 0.567, 0.3143, 0.5639, 0.3228, 0.5625, 0.4893, 0.5505, 0.4881, 0.558, 0.4796, 0.5627, 0.4807, 0.5749, 0.2886, 0.6127, 0.2898, 0.5851, 0.3193, 0.5761, 0.3168, 0.5657, 0.4551, 0.5906, 0.4559, 0.5719, 0.4722, 0.566, 0.4708, 0.571, 0.3619, 0.5332, 0.3607, 0.5608, 0.3312, 0.5698, 0.3337, 0.5242, 0.0218, 0.6344, 0.02351, 0.5766, 0.04553, 0.5651, 0.0455, 0.5517, 0.0385, 0.8695, 0.3117, 0.8647, 0.3461, 0.8412, 0.3125, 0.844, 0.3024, 0.5538, 0.1128, 0.5242, 0.0218, 0.5517, 0.0385, 0.5617, 0.05937, 0.836, 0.2827, 0.8414, 0.2875, 0.8467, 0.2923, 0.8376, 0.2968, 0.8225, 0.3452, 0.7803, 0.3444, 0.8203, 0.3091, 0.8308, 0.3108, 0.8218, 0.2877, 0.8289, 0.2852, 0.836, 0.2827, 0.8301, 0.2955, 0.568, 0.1553, 0.5686, 0.1554, 0.5688, 0.1571, 0.6344, 0.02351, 0.5538, 0.1128, 0.5617, 0.05937, 0.5766, 0.04553, 0.7762, 0.2895, 0.772, 0.2346, 0.8218, 0.2877, 0.8211, 0.2984, 0.8412, 0.3125, 0.8308, 0.3108, 0.8203, 0.3091, 0.8279, 0.3025, 0.8297, 0.3101, 0.8347, 0.3035, 0.4995, 0.127, 0.6474, 0.1279, 0.5696, 0.1548, 0.5686, 0.1554, 0.568, 0.1553, 0.7222, 0.1815, 0.8121, 0.222, 0.902, 0.2624, 0.8744, 0.2773, 0.8467, 0.2923, 0.8414, 0.2875, 0.836, 0.2827, 0.8289, 0.2852, 0.8218, 0.2877, 0.772, 0.2346, 0.5517, 0.0385, 0.5651, 0.0455, 0.5617, 0.05937, 0.5686, 0.1554, 0.5696, 0.1548, 0.5688, 0.1571, 0.5651, 0.0455, 0.5766, 0.04553, 0.5617, 0.05937, 0.7249, 0.6011, 0.7294, 0.6478, 0.7134, 0.6512, 0.708, 0.6042, 0.7419, 0.598, 0.7455, 0.6443, 0.7294, 0.6478, 0.7249, 0.6011, 0.7455, 0.6443, 0.7491, 0.6906, 0.7339, 0.6944, 0.7294, 0.6478, 0.623, 0.4726, 0.6535, 0.5096, 0.618, 0.5517, 0.5988, 0.5146, 0.6473, 0.4305, 0.6891, 0.4674, 0.6535, 0.5096, 0.623, 0.4726, 0.6891, 0.4674, 0.7308, 0.5042, 0.684, 0.5466, 0.6535, 0.5096, 0.6728, 0.7215, 0.6649, 0.6671, 0.7134, 0.6512, 0.7187, 0.6981, 0.6269, 0.7449, 0.6165, 0.6831, 0.6649, 0.6671, 0.6728, 0.7215, 0.6165, 0.6831, 0.6061, 0.6213, 0.6571, 0.6128, 0.6649, 0.6671, 0.7339, 0.6944, 0.7393, 0.7175, 0.7275, 0.7172, 0.7187, 0.6981, 0.7491, 0.6906, 0.7512, 0.7178, 0.7393, 0.7175, 0.7339, 0.6944, 0.7512, 0.7178, 0.7532, 0.7449, 0.7447, 0.7406, 0.7393, 0.7175, 0.5364, 0.5011, 0.5215, 0.5402, 0.509, 0.538, 0.5297, 0.5056, 0.543, 0.4966, 0.5341, 0.5424, 0.5215, 0.5402, 0.5364, 0.5011, 0.5341, 0.5424, 0.5251, 0.5882, 0.5067, 0.5793, 0.5215, 0.5402, 0.4544, 0.5308, 0.483, 0.4989, 0.509, 0.538, 0.4883, 0.5704, 0.4204, 0.4912, 0.4569, 0.4599, 0.483, 0.4989, 0.4544, 0.5308, 0.4569, 0.4599, 0.4935, 0.4285, 0.5116, 0.467, 0.483, 0.4989, 0.8714, 0.7179, 0.8534, 0.7448, 0.8206, 0.7171, 0.8306, 0.6991, 0.9121, 0.7366, 0.8862, 0.7725, 0.8534, 0.7448, 0.8714, 0.7179, 0.8862, 0.7725, 0.8602, 0.8083, 0.8353, 0.7717, 0.8534, 0.7448, 0.8299, 0.8189, 0.8153, 0.7794, 0.8353, 0.7717, 0.8602, 0.8083, 0.7996, 0.8295, 0.7952, 0.7872, 0.8153, 0.7794, 0.8299, 0.8189, 0.7952, 0.7872, 0.7908, 0.7448, 0.8006, 0.74, 0.8153, 0.7794, 0.8853, 0.6124, 0.8783, 0.6652, 0.8344, 0.6516, 0.8381, 0.6041, 0.9325, 0.6207, 0.9223, 0.6787, 0.8783, 0.6652, 0.8853, 0.6124, 0.9223, 0.6787, 0.9121, 0.7366, 0.8714, 0.7179, 0.8783, 0.6652, 0.5312, 0.6917, 0.5438, 0.7296, 0.518, 0.7153, 0.5209, 0.6995, 0.5415, 0.684, 0.5696, 0.7438, 0.5438, 0.7296, 0.5312, 0.6917, 0.5696, 0.7438, 0.5976, 0.8037, 0.5564, 0.7674, 0.5438, 0.7296, 0.5623, 0.4979, 0.5558, 0.547, 0.5341, 0.5424, 0.543, 0.4966, 0.5816, 0.4992, 0.5776, 0.5516, 0.5558, 0.547, 0.5623, 0.4979, 0.5776, 0.5516, 0.5737, 0.604, 0.5494, 0.5961, 0.5558, 0.547, 0.7155, 0.7737, 0.6942, 0.7476, 0.7275, 0.7172, 0.7362, 0.7362, 0.6948, 0.8113, 0.6609, 0.7781, 0.6942, 0.7476, 0.7155, 0.7737, 0.6609, 0.7781, 0.6269, 0.7449, 0.6728, 0.7215, 0.6942, 0.7476, 0.5902, 0.5069, 0.5978, 0.5517, 0.5776, 0.5516, 0.5816, 0.4992, 0.5988, 0.5146, 0.618, 0.5517, 0.5978, 0.5517, 0.5902, 0.5069, 0.618, 0.5517, 0.6373, 0.5889, 0.6055, 0.5965, 0.5978, 0.5517, 0.8132, 0.6005, 0.813, 0.6472, 0.7915, 0.6428, 0.7883, 0.5968, 0.8381, 0.6041, 0.8344, 0.6516, 0.813, 0.6472, 0.8132, 0.6005, 0.8344, 0.6516, 0.8306, 0.6991, 0.8127, 0.694, 0.813, 0.6472, 0.8127, 0.694, 0.8067, 0.717, 0.7928, 0.7168, 0.7948, 0.6888, 0.8306, 0.6991, 0.8206, 0.7171, 0.8067, 0.717, 0.8127, 0.694, 0.8206, 0.7171, 0.8105, 0.7351, 0.8006, 0.74, 0.8067, 0.717, 0.5193, 0.4318, 0.5653, 0.432, 0.5653, 0.4393, 0.5213, 0.4391, 0.5174, 0.4246, 0.5654, 0.4246, 0.5653, 0.432, 0.5193, 0.4318, 0.5654, 0.4246, 0.6135, 0.4246, 0.6114, 0.4321, 0.5653, 0.432, 0.7179, 0.8195, 0.7313, 0.78, 0.7471, 0.7864, 0.741, 0.8278, 0.6948, 0.8113, 0.7155, 0.7737, 0.7313, 0.78, 0.7179, 0.8195, 0.7155, 0.7737, 0.7362, 0.7362, 0.7447, 0.7406, 0.7313, 0.78, 0.7848, 0.83, 0.7829, 0.7892, 0.7952, 0.7872, 0.7996, 0.8295, 0.7701, 0.8305, 0.7707, 0.7912, 0.7829, 0.7892, 0.7848, 0.83, 0.7707, 0.7912, 0.7713, 0.7519, 0.781, 0.7484, 0.7829, 0.7892, 0.5079, 0.6839, 0.5196, 0.6878, 0.5142, 0.6965, 0.5076, 0.6934, 0.5083, 0.6744, 0.5249, 0.6792, 0.5196, 0.6878, 0.5079, 0.6839, 0.5249, 0.6792, 0.5415, 0.684, 0.5312, 0.6917, 0.5196, 0.6878, 0.4549, 0.7663, 0.4692, 0.7284, 0.4959, 0.7147, 0.4981, 0.7307, 0.4117, 0.8019, 0.4426, 0.742, 0.4692, 0.7284, 0.4549, 0.7663, 0.4426, 0.742, 0.4734, 0.6821, 0.4835, 0.6904, 0.4692, 0.7284, 0.4939, 0.9791, 0.491, 0.96, 0.4925, 0.9602, 0.4952, 0.9764, 0.4926, 0.9818, 0.4895, 0.9599, 0.491, 0.96, 0.4939, 0.9791, 0.4895, 0.9599, 0.4864, 0.9379, 0.488, 0.941, 0.491, 0.96, 0.5031, 0.7971, 0.479, 0.7817, 0.5022, 0.7317, 0.5063, 0.7326, 0.4998, 0.8616, 0.4558, 0.8318, 0.479, 0.7817, 0.5031, 0.7971, 0.4558, 0.8318, 0.4117, 0.8019, 0.4549, 0.7663, 0.479, 0.7817, 0.2541, 0.4102, 0.255, 0.3565, 0.2742, 0.3824, 0.2541, 0.4102, 0.2348, 0.3843, 0.255, 0.3565, 0.2348, 0.3843, 0.2357, 0.3306, 0.255, 0.3565, 0.5039, 0.9803, 0.4989, 0.9797, 0.4996, 0.9763, 0.504, 0.9761, 0.5038, 0.9844, 0.4982, 0.9831, 0.4989, 0.9797, 0.5039, 0.9803, 0.4982, 0.9831, 0.4926, 0.9818, 0.4939, 0.9791, 0.4989, 0.9797, 0.5054, 0.9368, 0.5138, 0.9394, 0.513, 0.9439, 0.5053, 0.9429, 0.5056, 0.9307, 0.5147, 0.9348, 0.5138, 0.9394, 0.5054, 0.9368, 0.5147, 0.9348, 0.5238, 0.9389, 0.5223, 0.9419, 0.5138, 0.9394, 0.5223, 0.9419, 0.5185, 0.9607, 0.5171, 0.9609, 0.5207, 0.9449, 0.5238, 0.9389, 0.5198, 0.9606, 0.5185, 0.9607, 0.5223, 0.9419, 0.5198, 0.9606, 0.5159, 0.9823, 0.5147, 0.9795, 0.5185, 0.9607, 0.5564, 0.7674, 0.5297, 0.7822, 0.5107, 0.7318, 0.5151, 0.731, 0.5976, 0.8037, 0.5487, 0.8327, 0.5297, 0.7822, 0.5564, 0.7674, 0.5487, 0.8327, 0.4998, 0.8616, 0.5031, 0.7971, 0.5297, 0.7822, 0.7555, 0.8291, 0.7589, 0.7888, 0.7707, 0.7912, 0.7701, 0.8305, 0.741, 0.8278, 0.7471, 0.7864, 0.7589, 0.7888, 0.7555, 0.8291, 0.7471, 0.7864, 0.7532, 0.7449, 0.7623, 0.7484, 0.7589, 0.7888, 0.5147, 0.9795, 0.5093, 0.9799, 0.5087, 0.9765, 0.5135, 0.9768, 0.5159, 0.9823, 0.5098, 0.9834, 0.5093, 0.9799, 0.5147, 0.9795, 0.5098, 0.9834, 0.5038, 0.9844, 0.5039, 0.9803, 0.5093, 0.9799, 0.3275, 0.5629, 0.3069, 0.6277, 0.2766, 0.6503, 0.2981, 0.5639, 0.3569, 0.5619, 0.3373, 0.6052, 0.3069, 0.6277, 0.3275, 0.5629, 0.3373, 0.6052, 0.3177, 0.6485, 0.2864, 0.6926, 0.3069, 0.6277, 0.2279, 0.5588, 0.2262, 0.6018, 0.1996, 0.6081, 0.203, 0.5987, 0.2528, 0.519, 0.2528, 0.5956, 0.2262, 0.6018, 0.2279, 0.5588, 0.2528, 0.5956, 0.2528, 0.6722, 0.2245, 0.6449, 0.2262, 0.6018, 0.3797, 0.6507, 0.3866, 0.5979, 0.3973, 0.619, 0.3973, 0.6827, 0.3621, 0.6187, 0.3758, 0.5768, 0.3866, 0.5979, 0.3797, 0.6507, 0.3758, 0.5768, 0.3896, 0.535, 0.3934, 0.5452, 0.3866, 0.5979, 0.1449, 0.6468, 0.1518, 0.603, 0.18, 0.6049, 0.1806, 0.6149, 0.1092, 0.6788, 0.1235, 0.6012, 0.1518, 0.603, 0.1449, 0.6468, 0.1235, 0.6012, 0.1378, 0.5235, 0.1586, 0.5592, 0.1518, 0.603, 0.2245, 0.6449, 0.1847, 0.6459, 0.1884, 0.6162, 0.1962, 0.6175, 0.2528, 0.6722, 0.181, 0.6755, 0.1847, 0.6459, 0.2245, 0.6449, 0.181, 0.6755, 0.1092, 0.6788, 0.1449, 0.6468, 0.1847, 0.6459, 0.1586, 0.5592, 0.1933, 0.559, 0.1912, 0.5968, 0.1795, 0.5949, 0.1378, 0.5235, 0.1953, 0.5213, 0.1933, 0.559, 0.1586, 0.5592, 0.1953, 0.5213, 0.2528, 0.519, 0.2279, 0.5588, 0.1933, 0.559, 0.488, 0.941, 0.4967, 0.9389, 0.4975, 0.9434, 0.4897, 0.944, 0.4864, 0.9379, 0.496, 0.9343, 0.4967, 0.9389, 0.488, 0.941, 0.496, 0.9343, 0.5056, 0.9307, 0.5054, 0.9368, 0.4967, 0.9389, 0.4835, 0.6904, 0.4957, 0.6872, 0.5006, 0.6961, 0.4936, 0.6987, 0.4734, 0.6821, 0.4908, 0.6783, 0.4957, 0.6872, 0.4835, 0.6904, 0.4908, 0.6783, 0.5083, 0.6744, 0.5079, 0.6839, 0.4957, 0.6872, 0.1108, 0.746, 0.1098, 0.7793, 0.07982, 0.7768, 0.07982, 0.7155, 0.1419, 0.7765, 0.1398, 0.7818, 0.1098, 0.7793, 0.1108, 0.746, 0.1398, 0.7818, 0.1377, 0.787, 0.1088, 0.8126, 0.1098, 0.7793, 0.1781, 0.8173, 0.183, 0.7802, 0.2158, 0.7775, 0.2055, 0.8466, 0.1507, 0.788, 0.1502, 0.7829, 0.183, 0.7802, 0.1781, 0.8173, 0.1502, 0.7829, 0.1497, 0.7778, 0.1879, 0.7431, 0.183, 0.7802, 0.1879, 0.7431, 0.1494, 0.7445, 0.1529, 0.7119, 0.226, 0.7083, 0.1497, 0.7778, 0.1458, 0.7772, 0.1494, 0.7445, 0.1879, 0.7431, 0.1458, 0.7772, 0.1419, 0.7765, 0.1108, 0.746, 0.1494, 0.7445, 0.2504, 0.3392, 0.2721, 0.3291, 0.28, 0.3433, 0.2651, 0.3479, 0.2357, 0.3306, 0.2641, 0.315, 0.2721, 0.3291, 0.2504, 0.3392, 0.2641, 0.315, 0.2926, 0.2993, 0.2938, 0.319, 0.2721, 0.3291, 0.2938, 0.319, 0.315, 0.3273, 0.3075, 0.3407, 0.2949, 0.3386, 0.2926, 0.2993, 0.3225, 0.3139, 0.315, 0.3273, 0.2938, 0.319, 0.3225, 0.3139, 0.3524, 0.3284, 0.3363, 0.3356, 0.315, 0.3273, 0.0884, 0.4535, 0.05979, 0.4397, 0.03391, 0.4033, 0.03664, 0.3806, 0.09346, 0.3855, 0.2357, 0.3306, 0.2504, 0.3392, 0.255, 0.3565, 0.5505, 0.4881, 0.5456, 0.4712, 0.5591, 0.4745, 0.558, 0.4796, 0.543, 0.4966, 0.5321, 0.4678, 0.5456, 0.4712, 0.5505, 0.4881, 0.5321, 0.4678, 0.5213, 0.4391, 0.5408, 0.4542, 0.5456, 0.4712, 0.6127, 0.2898, 0.6107, 0.3265, 0.582, 0.3277, 0.5851, 0.3193, 0.6402, 0.2604, 0.6394, 0.3253, 0.6107, 0.3265, 0.6127, 0.2898, 0.6394, 0.3253, 0.6386, 0.3901, 0.6087, 0.3631, 0.6107, 0.3265, 0.5906, 0.4559, 0.5826, 0.4732, 0.5697, 0.477, 0.5719, 0.4722, 0.6093, 0.4396, 0.5954, 0.4694, 0.5826, 0.4732, 0.5906, 0.4559, 0.5954, 0.4694, 0.5816, 0.4992, 0.5745, 0.4905, 0.5826, 0.4732, 0.5332, 0.3607, 0.5352, 0.324, 0.5639, 0.3228, 0.5608, 0.3312, 0.5057, 0.3901, 0.5065, 0.3253, 0.5352, 0.324, 0.5332, 0.3607, 0.5065, 0.3253, 0.5073, 0.2604, 0.5372, 0.2874, 0.5352, 0.324, 0.5745, 0.4905, 0.5625, 0.4893, 0.5627, 0.4807, 0.5675, 0.4817, 0.5816, 0.4992, 0.5623, 0.4979, 0.5625, 0.4893, 0.5745, 0.4905, 0.5623, 0.4979, 0.543, 0.4966, 0.5505, 0.4881, 0.5625, 0.4893, 0.5372, 0.2874, 0.5749, 0.2886, 0.5761, 0.3168, 0.567, 0.3143, 0.5073, 0.2604, 0.5738, 0.2604, 0.5749, 0.2886, 0.5372, 0.2874, 0.5738, 0.2604, 0.6402, 0.2604, 0.6127, 0.2898, 0.5749, 0.2886, 0.5408, 0.4542, 0.5657, 0.4551, 0.566, 0.4708, 0.5602, 0.4694, 0.5213, 0.4391, 0.5653, 0.4393, 0.5657, 0.4551, 0.5408, 0.4542, 0.5653, 0.4393, 0.6093, 0.4396, 0.5906, 0.4559, 0.5657, 0.4551, 0.6087, 0.3631, 0.571, 0.3619, 0.5698, 0.3337, 0.5789, 0.3362, 0.6386, 0.3901, 0.5721, 0.3901, 0.571, 0.3619, 0.6087, 0.3631, 0.5721, 0.3901, 0.5057, 0.3901, 0.5332, 0.3607, 0.571, 0.3619, 0.8744, 0.2773, 0.8695, 0.3117, 0.844, 0.3024, 0.8467, 0.2923, 0.902, 0.2624, 0.8951, 0.3211, 0.8695, 0.3117, 0.8744, 0.2773, 0.8951, 0.3211, 0.8881, 0.3797, 0.8647, 0.3461, 0.8695, 0.3117, 0.8647, 0.3461, 0.8225, 0.3452, 0.8308, 0.3108, 0.8412, 0.3125, 0.8881, 0.3797, 0.8143, 0.3797, 0.8225, 0.3452, 0.8647, 0.3461, 0.8143, 0.3797, 0.7404, 0.3797, 0.7803, 0.3444, 0.8225, 0.3452, 0.7803, 0.3444, 0.7762, 0.2895, 0.8211, 0.2984, 0.8203, 0.3091, 0.7404, 0.3797, 0.7313, 0.2806, 0.7762, 0.2895, 0.7803, 0.3444, 0.7313, 0.2806, 0.7222, 0.1815, 0.772, 0.2346, 0.7762, 0.2895, 0.7294, 0.6478, 0.7134, 0.6512, 0.7187, 0.6981, 0.7339, 0.6944, 0.7883, 0.5968, 0.7651, 0.5974, 0.7419, 0.598, 0.7455, 0.6443, 0.7491, 0.6906, 0.7607, 0.6871, 0.7724, 0.6836, 0.7836, 0.6862, 0.7948, 0.6888, 0.7915, 0.6428, 0.6535, 0.5096, 0.618, 0.5517, 0.6373, 0.5889, 0.684, 0.5466, 0.6649, 0.6671, 0.7134, 0.6512, 0.708, 0.6042, 0.6571, 0.6128, 0.7393, 0.7175, 0.7275, 0.7172, 0.7362, 0.7362, 0.7447, 0.7406, 0.5215, 0.5402, 0.509, 0.538, 0.4883, 0.5704, 0.5067, 0.5793, 0.483, 0.4989, 0.509, 0.538, 0.5297, 0.5056, 0.5116, 0.467, 0.8534, 0.7448, 0.8206, 0.7171, 0.8105, 0.7351, 0.8353, 0.7717, 0.6135, 0.4246, 0.6114, 0.4321, 0.6093, 0.4396, 0.5954, 0.4694, 0.5816, 0.4992, 0.5902, 0.5069, 0.5988, 0.5146, 0.623, 0.4726, 0.6473, 0.4305, 0.6304, 0.4276, 0.8153, 0.7794, 0.8353, 0.7717, 0.8105, 0.7351, 0.8006, 0.74, 0.8783, 0.6652, 0.8344, 0.6516, 0.8306, 0.6991, 0.8714, 0.7179, 0.5438, 0.7296, 0.518, 0.7153, 0.5151, 0.731, 0.5564, 0.7674, 0.5558, 0.547, 0.5341, 0.5424, 0.5251, 0.5882, 0.5494, 0.5961, 0.6942, 0.7476, 0.7275, 0.7172, 0.7187, 0.6981, 0.6728, 0.7215, 0.5978, 0.5517, 0.5776, 0.5516, 0.5737, 0.604, 0.6055, 0.5965, 0.813, 0.6472, 0.7915, 0.6428, 0.7948, 0.6888, 0.8127, 0.694, 0.8067, 0.717, 0.7928, 0.7168, 0.7908, 0.7448, 0.8006, 0.74, 0.4935, 0.4285, 0.5116, 0.467, 0.5297, 0.5056, 0.5364, 0.5011, 0.543, 0.4966, 0.5321, 0.4678, 0.5213, 0.4391, 0.5193, 0.4318, 0.5174, 0.4246, 0.5054, 0.4266, 0.5653, 0.432, 0.5653, 0.4393, 0.6093, 0.4396, 0.6114, 0.4321, 0.7313, 0.78, 0.7471, 0.7864, 0.7532, 0.7449, 0.7447, 0.7406, 0.7829, 0.7892, 0.7952, 0.7872, 0.7908, 0.7448, 0.781, 0.7484, 0.5196, 0.6878, 0.5142, 0.6965, 0.5209, 0.6995, 0.5312, 0.6917, 0.4692, 0.7284, 0.4959, 0.7147, 0.4936, 0.6987, 0.4835, 0.6904, 0.491, 0.96, 0.4925, 0.9602, 0.4897, 0.944, 0.488, 0.941, 0.479, 0.7817, 0.5022, 0.7317, 0.4981, 0.7307, 0.4549, 0.7663, 0.2339, 0.438, 0.2541, 0.4102, 0.2348, 0.3843, 0.4989, 0.9797, 0.4996, 0.9763, 0.4952, 0.9764, 0.4939, 0.9791, 0.5138, 0.9394, 0.513, 0.9439, 0.5207, 0.9449, 0.5223, 0.9419, 0.5185, 0.9607, 0.5171, 0.9609, 0.5135, 0.9768, 0.5147, 0.9795, 0.1697, 0.4665, 0.1346, 0.4362, 0.0884, 0.4535, 0.1291, 0.46, 0.1947, 0.3894, 0.1336, 0.3837, 0.1346, 0.4362, 0.1697, 0.4665, 0.1822, 0.4279, 0.3524, 0.4342, 0.3295, 0.4114, 0.3065, 0.3887, 0.2989, 0.387, 0.2912, 0.3854, 0.2827, 0.3839, 0.2742, 0.3824, 0.2541, 0.4102, 0.2339, 0.438, 0.2932, 0.4361, 0.09424, 0.3851, 0.1137, 0.4169, 0.1139, 0.4173, 0.1336, 0.3837, 0.5297, 0.7822, 0.5107, 0.7318, 0.5063, 0.7326, 0.5031, 0.7971, 0.7589, 0.7888, 0.7707, 0.7912, 0.7713, 0.7519, 0.7623, 0.7484, 0.5093, 0.9799, 0.5087, 0.9765, 0.504, 0.9761, 0.5039, 0.9803, 0.3069, 0.6277, 0.2766, 0.6503, 0.2551, 0.7366, 0.2864, 0.6926, 0.2262, 0.6018, 0.1996, 0.6081, 0.1962, 0.6175, 0.2245, 0.6449, 0.3866, 0.5979, 0.3973, 0.619, 0.3973, 0.5554, 0.3934, 0.5452, 0.1518, 0.603, 0.18, 0.6049, 0.1795, 0.5949, 0.1586, 0.5592, 0.3177, 0.6485, 0.2864, 0.6926, 0.2551, 0.7366, 0.3262, 0.7097, 0.3973, 0.6827, 0.3797, 0.6507, 0.3621, 0.6187, 0.3535, 0.6274, 0.3449, 0.6361, 0.3313, 0.6423, 0.1847, 0.6459, 0.1884, 0.6162, 0.1806, 0.6149, 0.1449, 0.6468, 0.3896, 0.535, 0.3934, 0.5452, 0.3973, 0.5554, 0.3477, 0.5596, 0.2981, 0.5639, 0.3275, 0.5629, 0.3569, 0.5619, 0.365, 0.5552, 0.3732, 0.5485, 0.3814, 0.5417, 0.1933, 0.559, 0.1912, 0.5968, 0.203, 0.5987, 0.2279, 0.5588, 0.5672, 0.2295, 0.5688, 0.1571, 0.568, 0.1553, 0.4995, 0.127, 0.6474, 0.1279, 0.5696, 0.1548, 0.5688, 0.1571, 0.5672, 0.2295, 0.8467, 0.2923, 0.8376, 0.2968, 0.8347, 0.3035, 0.8412, 0.3125, 0.844, 0.3024, 0.8203, 0.3091, 0.8279, 0.3025, 0.8301, 0.2955, 0.8218, 0.2877, 0.8211, 0.2984, 0.8279, 0.3025, 0.8347, 0.3035, 0.8376, 0.2968, 0.8301, 0.2955, 0.4967, 0.9389, 0.4975, 0.9434, 0.5053, 0.9429, 0.5054, 0.9368, 0.4957, 0.6872, 0.5006, 0.6961, 0.5076, 0.6934, 0.5079, 0.6839, 0.1098, 0.7793, 0.07982, 0.7768, 0.07982, 0.8382, 0.1088, 0.8126, 0.183, 0.7802, 0.2158, 0.7775, 0.226, 0.7083, 0.1879, 0.7431, 0.1377, 0.787, 0.1088, 0.8126, 0.07982, 0.8382, 0.1097, 0.8573, 0.1395, 0.8765, 0.1725, 0.8616, 0.2055, 0.8466, 0.1781, 0.8173, 0.1507, 0.788, 0.1442, 0.7875, 0.1494, 0.7445, 0.1529, 0.7119, 0.07982, 0.7155, 0.1108, 0.746, 0.1835, 0.3191, 0.1007, 0.32, 0.1336, 0.3329, 0.3524, 0.3284, 0.3363, 0.3356, 0.3201, 0.3428, 0.3138, 0.3564, 0.3075, 0.37, 0.307, 0.3793, 0.3065, 0.3887, 0.3295, 0.4114, 0.3524, 0.4342, 0.3524, 0.3813, 0.1336, 0.3837, 0.1444, 0.3751, 0.1433, 0.339, 0.1336, 0.3329, 0.2721, 0.3291, 0.28, 0.3433, 0.2949, 0.3386, 0.2938, 0.319, 0.315, 0.3273, 0.3075, 0.3407, 0.3201, 0.3428, 0.3363, 0.3356, 0.1336, 0.3837, 0.1336, 0.3329, 0.1007, 0.32, 0.09424, 0.3851, 0.1336, 0.3837, 0.1139, 0.4173, 0.1135, 0.417, 0.1346, 0.4362, 0.05979, 0.4397, 0.03391, 0.4033, 0.03117, 0.426, 0.2504, 0.3392, 0.255, 0.3565, 0.2742, 0.3824, 0.2794, 0.369, 0.2651, 0.3479, 0.03509, 0.3191, 0.06906, 0.3527, 0.07021, 0.3514, 0.1007, 0.32, 0.0884, 0.4535, 0.1134, 0.4165, 0.1137, 0.4169, 0.09346, 0.3855, 0.1346, 0.4362, 0.1135, 0.417, 0.1134, 0.4165, 0.0884, 0.4535, 0.1007, 0.32, 0.07021, 0.3514, 0.07086, 0.3526, 0.09424, 0.3851, 0.03664, 0.3806, 0.07096, 0.354, 0.06906, 0.3527, 0.03509, 0.3191, 0.03587, 0.3498, 0.09346, 0.3855, 0.07086, 0.3526, 0.07096, 0.354, 0.03664, 0.3806, 0.07086, 0.3526, 0.07035, 0.3525, 0.07096, 0.354, 0.1135, 0.417, 0.1136, 0.4171, 0.1134, 0.4165, 0.1139, 0.4173, 0.1136, 0.4171, 0.1135, 0.417, 0.07021, 0.3514, 0.07035, 0.3525, 0.07086, 0.3526, 0.06906, 0.3527, 0.07035, 0.3525, 0.07021, 0.3514, 0.07096, 0.354, 0.07035, 0.3525, 0.06906, 0.3527, 0.1134, 0.4165, 0.1136, 0.4171, 0.1137, 0.4169, 0.1137, 0.4169, 0.1136, 0.4171, 0.1139, 0.4173, 0.1835, 0.3191, 0.158, 0.3536, 0.1579, 0.3586, 0.1947, 0.3894, 0.1891, 0.3543, 0.1336, 0.3329, 0.1433, 0.339, 0.158, 0.3536, 0.1835, 0.3191, 0.1947, 0.3894, 0.1579, 0.3586, 0.1444, 0.3751, 0.1336, 0.3837, 0.1579, 0.3586, 0.1556, 0.3568, 0.1546, 0.3567, 0.1444, 0.3751, 0.158, 0.3536, 0.1557, 0.3556, 0.1556, 0.3568, 0.1579, 0.3586, 0.1444, 0.3751, 0.1546, 0.3567, 0.1548, 0.3557, 0.1433, 0.339, 0.1433, 0.339, 0.1548, 0.3557, 0.1557, 0.3556, 0.158, 0.3536, 0.1548, 0.3557, 0.1551, 0.3562, 0.1557, 0.3556, 0.1557, 0.3556, 0.1551, 0.3562, 0.1556, 0.3568, 0.1546, 0.3567, 0.1551, 0.3562, 0.1548, 0.3557, 0.1556, 0.3568, 0.1551, 0.3562, 0.1546, 0.3567, 0.5456, 0.4712, 0.5591, 0.4745, 0.5602, 0.4694, 0.5408, 0.4542, 0.6107, 0.3265, 0.582, 0.3277, 0.5789, 0.3362, 0.6087, 0.3631, 0.5826, 0.4732, 0.5697, 0.477, 0.5675, 0.4817, 0.5745, 0.4905, 0.5352, 0.324, 0.5639, 0.3228, 0.567, 0.3143, 0.5372, 0.2874, 0.5625, 0.4893, 0.5627, 0.4807, 0.558, 0.4796, 0.5505, 0.4881, 0.5749, 0.2886, 0.5761, 0.3168, 0.5851, 0.3193, 0.6127, 0.2898, 0.5657, 0.4551, 0.566, 0.4708, 0.5719, 0.4722, 0.5906, 0.4559, 0.571, 0.3619, 0.5698, 0.3337, 0.5608, 0.3312, 0.5332, 0.3607, 0.5242, 0.0218, 0.5517, 0.0385, 0.5651, 0.0455, 0.5766, 0.04553, 0.6344, 0.02351, 0.8695, 0.3117, 0.844, 0.3024, 0.8412, 0.3125, 0.8647, 0.3461, 0.5538, 0.1128, 0.5617, 0.05937, 0.5517, 0.0385, 0.5242, 0.0218, 0.836, 0.2827, 0.8376, 0.2968, 0.8467, 0.2923, 0.8414, 0.2875, 0.8225, 0.3452, 0.8308, 0.3108, 0.8203, 0.3091, 0.7803, 0.3444, 0.8218, 0.2877, 0.8301, 0.2955, 0.836, 0.2827, 0.8289, 0.2852, 0.568, 0.1553, 0.5688, 0.1571, 0.5686, 0.1554, 0.6344, 0.02351, 0.5766, 0.04553, 0.5617, 0.05937, 0.5538, 0.1128, 0.7762, 0.2895, 0.8211, 0.2984, 0.8218, 0.2877, 0.772, 0.2346, 0.8412, 0.3125, 0.8347, 0.3035, 0.8297, 0.3101, 0.8279, 0.3025, 0.8203, 0.3091, 0.8308, 0.3108, 0.4995, 0.127, 0.568, 0.1553, 0.5686, 0.1554, 0.5696, 0.1548, 0.6474, 0.1279, 0.7222, 0.1815, 0.772, 0.2346, 0.8218, 0.2877, 0.8289, 0.2852, 0.836, 0.2827, 0.8414, 0.2875, 0.8467, 0.2923, 0.8744, 0.2773, 0.902, 0.2624, 0.8121, 0.222, 0.5517, 0.0385, 0.5617, 0.05937, 0.5651, 0.0455, 0.5686, 0.1554, 0.5688, 0.1571, 0.5696, 0.1548, 0.5651, 0.0455, 0.5617, 0.05937, 0.5766, 0.04553, 0.7249, 0.6011, 0.708, 0.6042, 0.7134, 0.6512, 0.7294, 0.6478, 0.7419, 0.598, 0.7249, 0.6011, 0.7294, 0.6478, 0.7455, 0.6443, 0.7455, 0.6443, 0.7294, 0.6478, 0.7339, 0.6944, 0.7491, 0.6906, 0.623, 0.4726, 0.5988, 0.5146, 0.618, 0.5517, 0.6535, 0.5096, 0.6473, 0.4305, 0.623, 0.4726, 0.6535, 0.5096, 0.6891, 0.4674, 0.6891, 0.4674, 0.6535, 0.5096, 0.684, 0.5466, 0.7308, 0.5042, 0.6728, 0.7215, 0.7187, 0.6981, 0.7134, 0.6512, 0.6649, 0.6671, 0.6269, 0.7449, 0.6728, 0.7215, 0.6649, 0.6671, 0.6165, 0.6831, 0.6165, 0.6831, 0.6649, 0.6671, 0.6571, 0.6128, 0.6061, 0.6213, 0.7339, 0.6944, 0.7187, 0.6981, 0.7275, 0.7172, 0.7393, 0.7175, 0.7491, 0.6906, 0.7339, 0.6944, 0.7393, 0.7175, 0.7512, 0.7178, 0.7512, 0.7178, 0.7393, 0.7175, 0.7447, 0.7406, 0.7532, 0.7449, 0.5364, 0.5011, 0.5297, 0.5056, 0.509, 0.538, 0.5215, 0.5402, 0.543, 0.4966, 0.5364, 0.5011, 0.5215, 0.5402, 0.5341, 0.5424, 0.5341, 0.5424, 0.5215, 0.5402, 0.5067, 0.5793, 0.5251, 0.5882, 0.4544, 0.5308, 0.4883, 0.5704, 0.509, 0.538, 0.483, 0.4989, 0.4204, 0.4912, 0.4544, 0.5308, 0.483, 0.4989, 0.4569, 0.4599, 0.4569, 0.4599, 0.483, 0.4989, 0.5116, 0.467, 0.4935, 0.4285, 0.8714, 0.7179, 0.8306, 0.6991, 0.8206, 0.7171, 0.8534, 0.7448, 0.9121, 0.7366, 0.8714, 0.7179, 0.8534, 0.7448, 0.8862, 0.7725, 0.8862, 0.7725, 0.8534, 0.7448, 0.8353, 0.7717, 0.8602, 0.8083, 0.8299, 0.8189, 0.8602, 0.8083, 0.8353, 0.7717, 0.8153, 0.7794, 0.7996, 0.8295, 0.8299, 0.8189, 0.8153, 0.7794, 0.7952, 0.7872, 0.7952, 0.7872, 0.8153, 0.7794, 0.8006, 0.74, 0.7908, 0.7448, 0.8853, 0.6124, 0.8381, 0.6041, 0.8344, 0.6516, 0.8783, 0.6652, 0.9325, 0.6207, 0.8853, 0.6124, 0.8783, 0.6652, 0.9223, 0.6787, 0.9223, 0.6787, 0.8783, 0.6652, 0.8714, 0.7179, 0.9121, 0.7366, 0.5312, 0.6917, 0.5209, 0.6995, 0.518, 0.7153, 0.5438, 0.7296, 0.5415, 0.684, 0.5312, 0.6917, 0.5438, 0.7296, 0.5696, 0.7438, 0.5696, 0.7438, 0.5438, 0.7296, 0.5564, 0.7674, 0.5976, 0.8037, 0.5623, 0.4979, 0.543, 0.4966, 0.5341, 0.5424, 0.5558, 0.547, 0.5816, 0.4992, 0.5623, 0.4979, 0.5558, 0.547, 0.5776, 0.5516, 0.5776, 0.5516, 0.5558, 0.547, 0.5494, 0.5961, 0.5737, 0.604, 0.7155, 0.7737, 0.7362, 0.7362, 0.7275, 0.7172, 0.6942, 0.7476, 0.6948, 0.8113, 0.7155, 0.7737, 0.6942, 0.7476, 0.6609, 0.7781, 0.6609, 0.7781, 0.6942, 0.7476, 0.6728, 0.7215, 0.6269, 0.7449, 0.5902, 0.5069, 0.5816, 0.4992, 0.5776, 0.5516, 0.5978, 0.5517, 0.5988, 0.5146, 0.5902, 0.5069, 0.5978, 0.5517, 0.618, 0.5517, 0.618, 0.5517, 0.5978, 0.5517, 0.6055, 0.5965, 0.6373, 0.5889, 0.8132, 0.6005, 0.7883, 0.5968, 0.7915, 0.6428, 0.813, 0.6472, 0.8381, 0.6041, 0.8132, 0.6005, 0.813, 0.6472, 0.8344, 0.6516, 0.8344, 0.6516, 0.813, 0.6472, 0.8127, 0.694, 0.8306, 0.6991, 0.8127, 0.694, 0.7948, 0.6888, 0.7928, 0.7168, 0.8067, 0.717, 0.8306, 0.6991, 0.8127, 0.694, 0.8067, 0.717, 0.8206, 0.7171, 0.8206, 0.7171, 0.8067, 0.717, 0.8006, 0.74, 0.8105, 0.7351, 0.5193, 0.4318, 0.5213, 0.4391, 0.5653, 0.4393, 0.5653, 0.432, 0.5174, 0.4246, 0.5193, 0.4318, 0.5653, 0.432, 0.5654, 0.4246, 0.5654, 0.4246, 0.5653, 0.432, 0.6114, 0.4321, 0.6135, 0.4246, 0.7179, 0.8195, 0.741, 0.8278, 0.7471, 0.7864, 0.7313, 0.78, 0.6948, 0.8113, 0.7179, 0.8195, 0.7313, 0.78, 0.7155, 0.7737, 0.7155, 0.7737, 0.7313, 0.78, 0.7447, 0.7406, 0.7362, 0.7362, 0.7848, 0.83, 0.7996, 0.8295, 0.7952, 0.7872, 0.7829, 0.7892, 0.7701, 0.8305, 0.7848, 0.83, 0.7829, 0.7892, 0.7707, 0.7912, 0.7707, 0.7912, 0.7829, 0.7892, 0.781, 0.7484, 0.7713, 0.7519, 0.5079, 0.6839, 0.5076, 0.6934, 0.5142, 0.6965, 0.5196, 0.6878, 0.5083, 0.6744, 0.5079, 0.6839, 0.5196, 0.6878, 0.5249, 0.6792, 0.5249, 0.6792, 0.5196, 0.6878, 0.5312, 0.6917, 0.5415, 0.684, 0.4549, 0.7663, 0.4981, 0.7307, 0.4959, 0.7147, 0.4692, 0.7284, 0.4117, 0.8019, 0.4549, 0.7663, 0.4692, 0.7284, 0.4426, 0.742, 0.4426, 0.742, 0.4692, 0.7284, 0.4835, 0.6904, 0.4734, 0.6821, 0.4939, 0.9791, 0.4952, 0.9764, 0.4925, 0.9602, 0.491, 0.96, 0.4926, 0.9818, 0.4939, 0.9791, 0.491, 0.96, 0.4895, 0.9599, 0.4895, 0.9599, 0.491, 0.96, 0.488, 0.941, 0.4864, 0.9379, 0.5031, 0.7971, 0.5063, 0.7326, 0.5022, 0.7317, 0.479, 0.7817, 0.4998, 0.8616, 0.5031, 0.7971, 0.479, 0.7817, 0.4558, 0.8318, 0.4558, 0.8318, 0.479, 0.7817, 0.4549, 0.7663, 0.4117, 0.8019, 0.2541, 0.4102, 0.2742, 0.3824, 0.255, 0.3565, 0.2541, 0.4102, 0.255, 0.3565, 0.2348, 0.3843, 0.2348, 0.3843, 0.255, 0.3565, 0.2357, 0.3306, 0.5039, 0.9803, 0.504, 0.9761, 0.4996, 0.9763, 0.4989, 0.9797, 0.5038, 0.9844, 0.5039, 0.9803, 0.4989, 0.9797, 0.4982, 0.9831, 0.4982, 0.9831, 0.4989, 0.9797, 0.4939, 0.9791, 0.4926, 0.9818, 0.5054, 0.9368, 0.5053, 0.9429, 0.513, 0.9439, 0.5138, 0.9394, 0.5056, 0.9307, 0.5054, 0.9368, 0.5138, 0.9394, 0.5147, 0.9348, 0.5147, 0.9348, 0.5138, 0.9394, 0.5223, 0.9419, 0.5238, 0.9389, 0.5223, 0.9419, 0.5207, 0.9449, 0.5171, 0.9609, 0.5185, 0.9607, 0.5238, 0.9389, 0.5223, 0.9419, 0.5185, 0.9607, 0.5198, 0.9606, 0.5198, 0.9606, 0.5185, 0.9607, 0.5147, 0.9795, 0.5159, 0.9823, 0.5564, 0.7674, 0.5151, 0.731, 0.5107, 0.7318, 0.5297, 0.7822, 0.5976, 0.8037, 0.5564, 0.7674, 0.5297, 0.7822, 0.5487, 0.8327, 0.5487, 0.8327, 0.5297, 0.7822, 0.5031, 0.7971, 0.4998, 0.8616, 0.7555, 0.8291, 0.7701, 0.8305, 0.7707, 0.7912, 0.7589, 0.7888, 0.741, 0.8278, 0.7555, 0.8291, 0.7589, 0.7888, 0.7471, 0.7864, 0.7471, 0.7864, 0.7589, 0.7888, 0.7623, 0.7484, 0.7532, 0.7449, 0.5147, 0.9795, 0.5135, 0.9768, 0.5087, 0.9765, 0.5093, 0.9799, 0.5159, 0.9823, 0.5147, 0.9795, 0.5093, 0.9799, 0.5098, 0.9834, 0.5098, 0.9834, 0.5093, 0.9799, 0.5039, 0.9803, 0.5038, 0.9844, 0.3275, 0.5629, 0.2981, 0.5639, 0.2766, 0.6503, 0.3069, 0.6277, 0.3569, 0.5619, 0.3275, 0.5629, 0.3069, 0.6277, 0.3373, 0.6052, 0.3373, 0.6052, 0.3069, 0.6277, 0.2864, 0.6926, 0.3177, 0.6485, 0.2279, 0.5588, 0.203, 0.5987, 0.1996, 0.6081, 0.2262, 0.6018, 0.2528, 0.519, 0.2279, 0.5588, 0.2262, 0.6018, 0.2528, 0.5956, 0.2528, 0.5956, 0.2262, 0.6018, 0.2245, 0.6449, 0.2528, 0.6722, 0.3797, 0.6507, 0.3973, 0.6827, 0.3973, 0.619, 0.3866, 0.5979, 0.3621, 0.6187, 0.3797, 0.6507, 0.3866, 0.5979, 0.3758, 0.5768, 0.3758, 0.5768, 0.3866, 0.5979, 0.3934, 0.5452, 0.3896, 0.535, 0.1449, 0.6468, 0.1806, 0.6149, 0.18, 0.6049, 0.1518, 0.603, 0.1092, 0.6788, 0.1449, 0.6468, 0.1518, 0.603, 0.1235, 0.6012, 0.1235, 0.6012, 0.1518, 0.603, 0.1586, 0.5592, 0.1378, 0.5235, 0.2245, 0.6449, 0.1962, 0.6175, 0.1884, 0.6162, 0.1847, 0.6459, 0.2528, 0.6722, 0.2245, 0.6449, 0.1847, 0.6459, 0.181, 0.6755, 0.181, 0.6755, 0.1847, 0.6459, 0.1449, 0.6468, 0.1092, 0.6788, 0.1586, 0.5592, 0.1795, 0.5949, 0.1912, 0.5968, 0.1933, 0.559, 0.1378, 0.5235, 0.1586, 0.5592, 0.1933, 0.559, 0.1953, 0.5213, 0.1953, 0.5213, 0.1933, 0.559, 0.2279, 0.5588, 0.2528, 0.519, 0.488, 0.941, 0.4897, 0.944, 0.4975, 0.9434, 0.4967, 0.9389, 0.4864, 0.9379, 0.488, 0.941, 0.4967, 0.9389, 0.496, 0.9343, 0.496, 0.9343, 0.4967, 0.9389, 0.5054, 0.9368, 0.5056, 0.9307, 0.4835, 0.6904, 0.4936, 0.6987, 0.5006, 0.6961, 0.4957, 0.6872, 0.4734, 0.6821, 0.4835, 0.6904, 0.4957, 0.6872, 0.4908, 0.6783, 0.4908, 0.6783, 0.4957, 0.6872, 0.5079, 0.6839, 0.5083, 0.6744, 0.1108, 0.746, 0.07982, 0.7155, 0.07982, 0.7768, 0.1098, 0.7793, 0.1419, 0.7765, 0.1108, 0.746, 0.1098, 0.7793, 0.1398, 0.7818, 0.1398, 0.7818, 0.1098, 0.7793, 0.1088, 0.8126, 0.1377, 0.787, 0.1781, 0.8173, 0.2055, 0.8466, 0.2158, 0.7775, 0.183, 0.7802, 0.1507, 0.788, 0.1781, 0.8173, 0.183, 0.7802, 0.1502, 0.7829, 0.1502, 0.7829, 0.183, 0.7802, 0.1879, 0.7431, 0.1497, 0.7778, 0.1879, 0.7431, 0.226, 0.7083, 0.1529, 0.7119, 0.1494, 0.7445, 0.1497, 0.7778, 0.1879, 0.7431, 0.1494, 0.7445, 0.1458, 0.7772, 0.1458, 0.7772, 0.1494, 0.7445, 0.1108, 0.746, 0.1419, 0.7765, 0.2504, 0.3392, 0.2651, 0.3479, 0.28, 0.3433, 0.2721, 0.3291, 0.2357, 0.3306, 0.2504, 0.3392, 0.2721, 0.3291, 0.2641, 0.315, 0.2641, 0.315, 0.2721, 0.3291, 0.2938, 0.319, 0.2926, 0.2993, 0.2938, 0.319, 0.2949, 0.3386, 0.3075, 0.3407, 0.315, 0.3273, 0.2926, 0.2993, 0.2938, 0.319, 0.315, 0.3273, 0.3225, 0.3139, 0.3225, 0.3139, 0.315, 0.3273, 0.3363, 0.3356, 0.3524, 0.3284, 0.0884, 0.4535, 0.09346, 0.3855, 0.03664, 0.3806, 0.03391, 0.4033, 0.05979, 0.4397, 0.2357, 0.3306, 0.255, 0.3565, 0.2504, 0.3392, 0.5505, 0.4881, 0.558, 0.4796, 0.5591, 0.4745, 0.5456, 0.4712, 0.543, 0.4966, 0.5505, 0.4881, 0.5456, 0.4712, 0.5321, 0.4678, 0.5321, 0.4678, 0.5456, 0.4712, 0.5408, 0.4542, 0.5213, 0.4391, 0.6127, 0.2898, 0.5851, 0.3193, 0.582, 0.3277, 0.6107, 0.3265, 0.6402, 0.2604, 0.6127, 0.2898, 0.6107, 0.3265, 0.6394, 0.3253, 0.6394, 0.3253, 0.6107, 0.3265, 0.6087, 0.3631, 0.6386, 0.3901, 0.5906, 0.4559, 0.5719, 0.4722, 0.5697, 0.477, 0.5826, 0.4732, 0.6093, 0.4396, 0.5906, 0.4559, 0.5826, 0.4732, 0.5954, 0.4694, 0.5954, 0.4694, 0.5826, 0.4732, 0.5745, 0.4905, 0.5816, 0.4992, 0.5332, 0.3607, 0.5608, 0.3312, 0.5639, 0.3228, 0.5352, 0.324, 0.5057, 0.3901, 0.5332, 0.3607, 0.5352, 0.324, 0.5065, 0.3253, 0.5065, 0.3253, 0.5352, 0.324, 0.5372, 0.2874, 0.5073, 0.2604, 0.5745, 0.4905, 0.5675, 0.4817, 0.5627, 0.4807, 0.5625, 0.4893, 0.5816, 0.4992, 0.5745, 0.4905, 0.5625, 0.4893, 0.5623, 0.4979, 0.5623, 0.4979, 0.5625, 0.4893, 0.5505, 0.4881, 0.543, 0.4966, 0.5372, 0.2874, 0.567, 0.3143, 0.5761, 0.3168, 0.5749, 0.2886, 0.5073, 0.2604, 0.5372, 0.2874, 0.5749, 0.2886, 0.5738, 0.2604, 0.5738, 0.2604, 0.5749, 0.2886, 0.6127, 0.2898, 0.6402, 0.2604, 0.5408, 0.4542, 0.5602, 0.4694, 0.566, 0.4708, 0.5657, 0.4551, 0.5213, 0.4391, 0.5408, 0.4542, 0.5657, 0.4551, 0.5653, 0.4393, 0.5653, 0.4393, 0.5657, 0.4551, 0.5906, 0.4559, 0.6093, 0.4396, 0.6087, 0.3631, 0.5789, 0.3362, 0.5698, 0.3337, 0.571, 0.3619, 0.6386, 0.3901, 0.6087, 0.3631, 0.571, 0.3619, 0.5721, 0.3901, 0.5721, 0.3901, 0.571, 0.3619, 0.5332, 0.3607, 0.5057, 0.3901, 0.8744, 0.2773, 0.8467, 0.2923, 0.844, 0.3024, 0.8695, 0.3117, 0.902, 0.2624, 0.8744, 0.2773, 0.8695, 0.3117, 0.8951, 0.3211, 0.8951, 0.3211, 0.8695, 0.3117, 0.8647, 0.3461, 0.8881, 0.3797, 0.8647, 0.3461, 0.8412, 0.3125, 0.8308, 0.3108, 0.8225, 0.3452, 0.8881, 0.3797, 0.8647, 0.3461, 0.8225, 0.3452, 0.8143, 0.3797, 0.8143, 0.3797, 0.8225, 0.3452, 0.7803, 0.3444, 0.7404, 0.3797, 0.7803, 0.3444, 0.8203, 0.3091, 0.8211, 0.2984, 0.7762, 0.2895, 0.7404, 0.3797, 0.7803, 0.3444, 0.7762, 0.2895, 0.7313, 0.2806, 0.7313, 0.2806, 0.7762, 0.2895, 0.772, 0.2346, 0.7222, 0.1815])
me_cube.materials.append(mat_material)
me_cube.use_remesh_preserve_volume = False
me_cube.use_remesh_preserve_attributes = False
me_cube.use_mirror_vertex_groups = False
me_cube.update()

# ---- objects
ob_cube = bpy.data.objects.new('Cube', me_cube)
ob_lamp = bpy.data.objects.new('Lamp', light_lamp)
ob_camera = bpy.data.objects.new('Camera', cam_camera)

# ---- transforms, parenting, visibility, modifiers, constraints
ob_cube.location = (0.0, 0.0, 0.0)
ob_cube.lock_rotations_4d = False
ob_cube.empty_display_type = 'ARROWS'
ob_cube.lineart.crease_threshold = 0.0
ob_lamp.location = (4.076, 1.005, 5.904)
ob_lamp.rotation_euler = (0.6503, 0.05522, 1.866)
ob_lamp.lock_rotations_4d = False
ob_lamp.empty_display_type = 'ARROWS'
ob_lamp.color = (0.0, 0.0, 0.0, 0.0)
ob_lamp.lineart.crease_threshold = 0.0
ob_camera.location = (7.481, -6.508, 5.344)
ob_camera.rotation_euler = (1.109, 0.01082, 0.8149)
ob_camera.lock_rotations_4d = False
ob_camera.empty_display_type = 'ARROWS'
ob_camera.color = (0.0, 0.0, 0.0, 0.0)
ob_camera.display_type = 'WIRE'
ob_camera.lineart.crease_threshold = 0.0

# ---- collection membership
col_collection_1.objects.link(ob_cube)
col_collection_1.objects.link(ob_lamp)
col_collection_1.objects.link(ob_camera)

# ---- scene / render settings (as saved in the file)
scene.camera = ob_camera
scene.frame_start = 1; scene.frame_end = 250; scene.frame_set(1)
scene.render.engine = 'BLENDER_EEVEE_NEXT'
scene.render.image_settings.color_mode = 'RGB'
scene.render.image_settings.compression = 90
scene.render.resolution_percentage = 50
scene.render.dither_intensity = 0.0
scene.cycles.use_denoising = False
scene.cycles.samples = 10
scene.cycles.sampling_pattern = 'TABULATED_SOBOL'
scene.cycles.light_sampling_threshold = 0.0
scene.cycles.use_adaptive_sampling = False
scene.cycles.use_light_tree = False
scene.cycles.blur_glossy = 0.0
scene.cycles.volume_bounces = 1
scene.cycles.pixel_filter_type = 'GAUSSIAN'
scene.cycles.sample_clamp_indirect = 0.0
scene.view_settings.view_transform = 'Standard'
bpy.context.view_layer.update()
